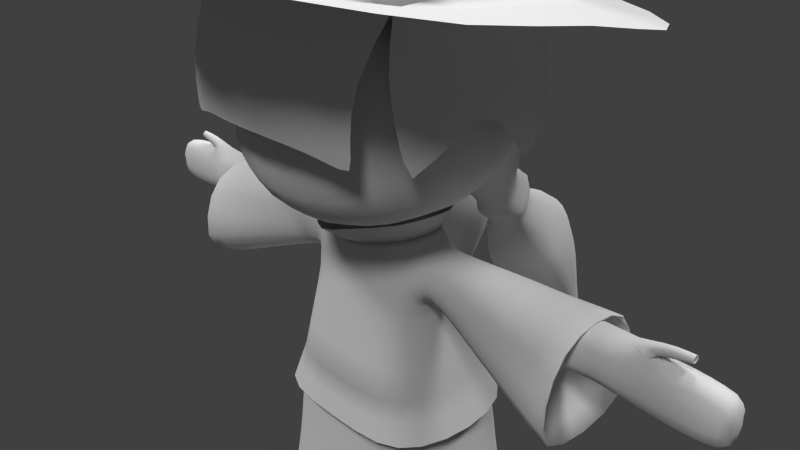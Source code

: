 # Source: magicgirl-all-unwrap-texture.blend  (saved by Blender 2.65.0; exported with 4.5.12 LTS)
import bpy
from mathutils import Matrix  # noqa: F401  (used for matrix-valued properties, if any)

bpy.ops.wm.read_factory_settings(use_empty=True)
scene = bpy.context.scene
scene.name = 'Scene'

# ---- collections
col_collection_1 = bpy.data.collections.new('Collection 1'); scene.collection.children.link(col_collection_1)

# ---- world
world_world = bpy.data.worlds.new('World'); scene.world = world_world
world_world.color = (0.05088, 0.05088, 0.05088)
world_world.use_sun_shadow = False
world_world.sun_shadow_jitter_overblur = 0.0
world_world.cycles.sampling_method = 'MANUAL'
world_world.cycles.sample_map_resolution = 256

# ---- cameras
cam_camera = bpy.data.cameras.new('Camera')
cam_camera.clip_end = 100.0
cam_camera.lens = 35.0
cam_camera.sensor_width = 32.0
cam_camera.sensor_height = 18.0
cam_camera.ortho_scale = 7.314
cam_camera.dof.focus_distance = 0.0
cam_camera.dof.aperture_fstop = 128.0

# ---- lights
light_lamp_003 = bpy.data.lights.new('Lamp.003', 'SUN')
light_lamp_003.transmission_factor = 0.0
light_lamp_003.cutoff_distance = 30.0
light_lamp_003.angle = 0.1993
light_lamp_003.energy = 1.0
light_lamp_003.shadow_buffer_clip_start = 1.001
light_lamp_003.shadow_soft_size = 0.1
light_lamp_003.shadow_cascade_max_distance = 1000.0
light_lamp_003.cycles.use_multiple_importance_sampling = False
light_lamp_002 = bpy.data.lights.new('Lamp.002', 'SUN')
light_lamp_002.transmission_factor = 0.0
light_lamp_002.cutoff_distance = 30.0
light_lamp_002.angle = 0.1993
light_lamp_002.energy = 1.0
light_lamp_002.shadow_buffer_clip_start = 1.001
light_lamp_002.shadow_soft_size = 0.1
light_lamp_002.shadow_cascade_max_distance = 1000.0
light_lamp_002.cycles.use_multiple_importance_sampling = False
light_lamp_001 = bpy.data.lights.new('Lamp.001', 'SUN')
light_lamp_001.transmission_factor = 0.0
light_lamp_001.cutoff_distance = 30.0
light_lamp_001.angle = 0.1993
light_lamp_001.energy = 1.0
light_lamp_001.shadow_buffer_clip_start = 1.001
light_lamp_001.shadow_soft_size = 0.1
light_lamp_001.shadow_cascade_max_distance = 1000.0
light_lamp_001.cycles.use_multiple_importance_sampling = False
light_lamp = bpy.data.lights.new('Lamp', 'SUN')
light_lamp.transmission_factor = 0.0
light_lamp.cutoff_distance = 30.0
light_lamp.angle = 0.1993
light_lamp.energy = 1.0
light_lamp.shadow_buffer_clip_start = 1.001
light_lamp.shadow_soft_size = 0.1
light_lamp.shadow_cascade_max_distance = 1000.0
light_lamp.cycles.use_multiple_importance_sampling = False

# ---- meshes
me_circle = bpy.data.meshes.new('Circle')
me_circle.from_pydata([(9.586, 55.37, -19.3), (9.657, 55.54, -2.602), (9.624, 74.33, -20.87), (9.657, 74.77, -2.699), (0.0, 76.21, -22.92), (10.89, 64.84, -23.05), (0.0, 53.36, -22.69), (11.52, 77.37, -11.38), (10.3, 64.59, -2.369), (11.75, 53.53, -11.72), (0.0, 79.26, -0.05428), (0.0, 53.41, -0.2997), (0.0, 64.87, -27.78), (13.73, 64.77, -11.63), (0.0, 64.48, 0.2625), (0.0, 50.42, -11.16), (0.0, 81.02, -11.63), (6.047, 75.8, -22.34), (11.02, 59.49, -22.0), (11.07, 76.62, -6.187), (10.99, 59.38, -1.778), (11.09, 54.15, -17.02), (5.716, 54.06, -1.037), (11.02, 70.25, -22.39), (10.92, 76.1, -16.86), (11.01, 70.31, -1.717), (11.1, 54.18, -6.329), (5.724, 76.89, -1.305), (0.0, 72.08, -26.07), (7.555, 64.87, -26.07), (14.7, 57.65, -11.63), (14.7, 72.09, -11.63), (12.02, 64.77, -18.85), (12.02, 64.7, -4.949), (0.0, 57.45, 1.479), (0.0, 72.4, 1.393), (7.547, 64.48, -1.544), (3.573, 50.77, -12.57), (0.0, 50.63, -4.537), (0.0, 51.0, -16.62), (7.576, 79.61, -11.53), (0.0, 81.41, -3.988), (0.0, 79.29, -18.89), (13.25, 58.27, -5.044), (3.347, 50.91, -14.99), (6.926, 71.47, -24.81), (13.28, 58.27, -18.22), (13.28, 71.46, -18.22), (13.29, 71.46, -5.039), (6.926, 58.05, -0.01947), (6.926, 71.75, -0.09055), (6.926, 51.89, -5.144), (7.113, 81.71, -4.62), (7.061, 78.52, -18.15), (10.2, -0.1595, -17.67), (8.368, -0.1595, -16.91), (7.609, -0.1595, -15.07), (8.368, -0.1595, -13.24), (10.2, -0.1595, -12.48), (12.03, -0.1595, -13.24), (12.79, -0.1595, -15.07), (12.03, -0.1595, -16.91), (11.11, 7.232, -16.82), (12.06, 7.232, -14.52), (11.11, 7.232, -12.22), (8.812, 7.232, -11.27), (6.514, 7.232, -12.22), (5.563, 7.232, -14.52), (6.514, 7.232, -16.82), (8.812, 7.232, -17.77), (10.83, 11.44, -16.98), (11.93, 11.44, -14.31), (10.83, 11.44, -11.64), (8.159, 11.44, -10.54), (5.492, 11.44, -11.64), (4.387, 11.44, -14.31), (5.492, 11.44, -16.98), (8.159, 11.44, -18.08), (9.537, 24.29, -18.5), (10.99, 25.06, -14.31), (9.537, 24.29, -10.12), (6.03, 22.43, -8.381), (3.743, 21.38, -11.21), (2.59, 20.81, -14.31), (3.743, 21.38, -17.41), (6.03, 22.43, -20.24), (0.0, 22.21, -9.919), (0.0, 20.84, -11.21), (0.0, 20.27, -14.31), (0.0, 20.84, -17.41), (0.0, 22.21, -18.7), (9.627, 26.33, -19.86), (10.76, 26.33, -14.88), (9.627, 26.33, -9.906), (6.887, 26.33, -7.843), (6.887, 26.33, -21.93), (0.0, 26.33, -7.843), (0.0, 26.33, -21.93), (9.312, 28.37, -19.95), (10.33, 28.37, -14.88), (9.312, 28.37, -9.817), (6.85, 28.37, -7.719), (6.85, 28.37, -22.05), (0.0, 28.37, -7.719), (0.0, 28.37, -22.05), (8.915, 31.63, -19.61), (10.29, 31.51, -14.96), (9.347, 31.52, -9.138), (6.912, 31.63, -5.729), (6.855, 31.63, -21.87), (0.0, 31.63, -5.729), (0.0, 31.63, -21.87), (7.73, 38.45, -18.13), (8.239, 38.36, -13.71), (7.739, 38.43, -9.291), (5.649, 38.43, -7.105), (5.758, 38.44, -20.35), (0.0, 39.01, -6.842), (0.0, 39.01, -20.47), (7.337, 42.27, -17.22), (7.764, 41.5, -13.54), (7.305, 42.2, -9.92), (5.021, 42.22, -7.828), (5.486, 42.13, -19.65), (0.0, 42.25, -7.199), (0.0, 42.43, -19.83), (5.451, 48.15, -16.33), (6.325, 48.79, -13.78), (5.45, 48.4, -10.75), (2.358, 48.0, -8.603), (2.375, 47.64, -18.48), (0.0, 47.73, -7.435), (0.0, 47.79, -19.99), (0.0, 46.6, -19.38), (3.688, 46.31, -18.21), (6.581, 47.02, -16.5), (7.045, 48.06, -13.71), (6.549, 47.19, -10.79), (3.542, 46.71, -9.026), (0.0, 46.47, -8.182), (3.186, 49.53, -14.93), (3.47, 49.58, -14.07), (3.227, 49.47, -12.7), (2.237, 49.36, -11.93), (0.0, 49.46, -16.42), (0.0, 49.22, -11.26), (2.2, 49.44, -15.63), (4.912, 44.42, -19.03), (8.166, 42.69, -16.32), (4.507, 44.84, -8.32), (0.0, 44.76, -7.719), (0.0, 44.74, -19.64), (7.02, 44.76, -17.67), (7.025, 44.96, -9.645), (19.32, 46.89, -17.49), (19.32, 38.89, -8.428), (19.32, 37.89, -13.48), (19.32, 38.89, -18.54), (9.796, 47.6, -13.72), (9.796, 47.16, -11.63), (9.782, 44.99, -16.58), (9.796, 45.06, -10.66), (19.32, 43.11, -8.304), (19.32, 43.11, -18.9), (19.32, 46.89, -10.04), (19.32, 47.69, -13.79), (29.92, 42.4, -13.55), (29.92, 42.91, -10.99), (29.92, 46.96, -15.58), (29.92, 47.36, -13.71), (9.796, 42.71, -16.36), (8.119, 45.03, -10.45), (8.08, 44.9, -16.82), (8.037, 47.17, -11.56), (18.18, 47.69, -13.79), (18.18, 46.94, -10.24), (18.18, 43.37, -18.61), (18.18, 43.37, -8.598), (18.18, 39.38, -18.27), (9.796, 42.15, -13.54), (9.796, 42.71, -10.73), (9.79, 47.13, -15.78), (29.92, 46.96, -11.81), (18.18, 38.43, -13.48), (18.18, 39.38, -8.715), (18.18, 46.94, -17.28), (8.085, 47.79, -13.72), (8.034, 47.1, -15.84), (8.174, 42.67, -10.76), (8.211, 41.97, -13.53), (16.94, 47.01, -17.09), (16.94, 39.83, -8.963), (16.94, 38.94, -13.49), (16.94, 39.83, -18.03), (16.94, 43.62, -8.853), (16.94, 43.62, -18.36), (16.94, 47.01, -10.41), (16.94, 47.73, -13.78), (29.92, 45.05, -16.3), (29.92, 45.05, -10.93), (29.92, 42.91, -16.11), (10.78, -2.889, -17.77), (8.95, -2.889, -17.01), (8.192, -2.889, -15.18), (8.95, -2.889, -13.35), (10.78, -2.889, -12.59), (12.61, -2.889, -13.35), (13.37, -2.889, -15.18), (12.61, -2.889, -17.01), (10.92, -2.962, -19.23), (8.072, -2.962, -18.05), (6.894, -2.962, -15.21), (8.072, -2.962, -12.37), (10.92, -2.962, -11.19), (13.76, -2.962, -12.37), (14.94, -2.962, -15.21), (13.76, -2.962, -18.05), (11.24, -9.09, -18.67), (8.89, -9.09, -17.7), (7.918, -9.09, -15.36), (8.805, -8.995, -12.65), (11.24, -8.537, -11.11), (13.69, -8.995, -12.65), (14.55, -9.09, -15.36), (13.58, -9.09, -17.7), (11.29, -12.21, -19.55), (8.277, -12.21, -18.3), (7.052, -12.21, -15.25), (7.71, -12.05, -11.85), (8.138, -8.235, -5.803), (14.87, -12.05, -11.85), (15.52, -12.21, -15.25), (14.3, -12.21, -18.3), (11.29, -15.85, -19.54), (8.389, -15.85, -18.29), (7.145, -16.06, -15.12), (7.785, -15.85, -11.58), (14.79, -15.85, -11.58), (15.43, -16.06, -15.12), (14.19, -15.85, -18.29), (11.29, -17.33, -19.81), (8.298, -17.33, -18.57), (7.023, -17.22, -16.33), (15.55, -17.22, -16.33), (14.28, -17.33, -18.57), (7.545, -8.187, -8.487), (11.29, -7.796, -7.7), (15.03, -8.187, -8.487), (6.383, -11.13, -8.048), (8.768, -9.79, -3.266), (16.19, -11.13, -8.048), (6.398, -15.66, -7.816), (16.18, -15.66, -7.816), (11.29, -7.844, -5.019), (14.44, -8.235, -5.803), (7.16, -11.17, -5.377), (15.42, -11.17, -5.377), (7.172, -15.69, -5.22), (15.4, -15.69, -5.22), (11.29, -9.783, -2.426), (13.81, -9.79, -3.266), (8.349, -12.17, -2.689), (11.29, -12.35, -1.501), (14.23, -12.17, -2.689), (8.351, -15.91, -2.633), (11.29, -15.92, -1.447), (14.23, -15.91, -2.633), (7.023, -17.23, -14.0), (7.542, -17.34, -11.31), (15.03, -17.34, -11.31), (15.55, -17.23, -14.0), (6.329, -17.31, -7.584), (16.25, -17.31, -7.584), (7.117, -17.34, -4.821), (15.46, -17.34, -4.821), (8.376, -17.39, -2.265), (11.29, -17.4, -1.102), (14.2, -17.39, -2.265), (10.75, -1.107, -18.58), (8.339, -1.107, -17.58), (7.342, -1.107, -15.17), (8.339, -1.107, -12.76), (10.75, -1.107, -11.76), (13.16, -1.107, -12.76), (14.15, -1.107, -15.17), (13.16, -1.107, -17.58), (10.93, -1.204, -19.92), (7.599, -1.204, -18.54), (6.22, -1.204, -15.21), (7.599, -1.204, -11.88), (10.93, -1.204, -10.51), (14.25, -1.204, -11.88), (15.63, -1.204, -15.21), (14.25, -1.204, -18.54), (32.14, 41.12, -13.57), (32.14, 41.96, -11.91), (32.14, 47.08, -14.9), (32.14, 48.92, -13.68), (32.14, 47.08, -12.44), (32.14, 45.11, -15.37), (32.14, 45.11, -11.87), (32.14, 41.96, -15.25), (35.81, 40.91, -13.57), (35.81, 41.75, -11.91), (35.81, 47.29, -14.9), (35.81, 47.29, -12.44), (35.81, 44.9, -15.37), (35.81, 44.9, -11.87), (35.81, 41.75, -15.25), (38.38, 40.91, -13.57), (38.38, 41.75, -11.91), (38.38, 46.87, -14.9), (38.38, 46.87, -12.44), (38.38, 44.9, -15.37), (38.38, 44.9, -11.87), (38.38, 41.75, -15.25), (40.75, 41.48, -13.58), (40.75, 42.19, -12.17), (40.75, 46.54, -14.71), (40.75, 46.54, -12.62), (40.75, 44.87, -15.1), (40.75, 44.87, -12.13), (40.75, 42.19, -15.0), (34.15, 47.5, -14.9), (34.15, 49.34, -13.68), (34.15, 47.5, -12.44), (36.06, 47.9, -14.53), (36.06, 49.18, -13.68), (36.06, 47.9, -12.81), (12.21, 72.96, -24.23), (12.94, 74.32, -2.798), (0.0, 73.81, -29.37), (16.96, 75.28, -12.24), (0.0, 77.01, 2.086), (14.99, 74.2, -19.21), (15.82, 75.24, -6.204), (11.52, 68.51, 0.5266), (0.0, 70.83, 3.988), (6.968, 70.1, 2.336), (11.52, 63.75, 0.8927), (0.0, 66.07, 4.354), (6.968, 65.35, 2.702), (11.52, 61.0, 0.7097), (0.0, 63.32, 4.171), (6.968, 62.6, 2.519), (12.46, 66.37, -23.49), (12.87, 68.75, -1.917), (15.88, 70.22, -11.6), (14.67, 69.76, -18.94), (14.68, 69.76, -7.008), (13.68, 61.97, -21.36), (13.59, 64.5, -2.362), (16.56, 67.48, -11.6), (15.43, 64.81, -18.94), (15.45, 65.7, -7.008), (15.45, 56.48, -16.97), (14.11, 59.14, -2.974), (16.66, 65.62, -11.57), (15.7, 63.87, -7.643), (0.0, 68.78, -28.81), (7.156, 67.99, -27.22), (6.508, 55.6, -26.66), (0.0, 60.67, -27.87), (10.19, 54.63, -21.43), (2.157, 51.65, -24.43), (5.42, 51.09, -19.05), (0.0, 63.33, -29.06), (7.199, 62.37, -27.15), (12.09, 60.5, -23.16), (6.813, 50.72, -16.85), (8.212, 51.81, -13.78), (6.86, 51.21, -9.102), (2.086, 50.59, -5.788), (2.109, 50.09, -20.28), (0.0, 50.17, -3.985), (0.0, 50.31, -23.01), (10.88, 26.99, -20.85), (12.32, 26.99, -14.17), (10.88, 26.99, -7.495), (7.388, 26.99, -4.73), (7.388, 26.99, -23.61), (0.0, 26.99, -4.73), (0.0, 26.99, -23.61), (20.29, 47.61, -13.8), (20.29, 46.78, -9.905), (20.29, 42.86, -19.11), (20.29, 42.86, -8.098), (20.29, 38.47, -18.73), (20.29, 37.43, -13.47), (20.29, 38.47, -8.227), (20.29, 46.78, -17.64), (28.23, 47.92, -13.87), (28.23, 46.79, -8.545), (28.23, 41.43, -21.12), (28.23, 41.43, -6.077), (28.23, 35.44, -20.6), (28.23, 34.01, -13.41), (28.23, 35.44, -6.253), (28.23, 46.79, -19.11), (21.79, 47.39, -13.71), (21.79, 47.0, -11.85), (21.79, 45.13, -16.23), (21.79, 45.13, -11.0), (21.79, 43.05, -16.05), (21.79, 42.55, -13.55), (21.79, 43.05, -11.06), (21.79, 47.0, -15.53), (29.02, 47.39, -13.71), (29.02, 47.0, -11.85), (29.02, 45.13, -16.23), (29.02, 45.13, -11.0), (29.02, 43.05, -16.05), (29.02, 42.55, -13.55), (29.02, 43.05, -11.06), (29.02, 47.0, -15.53), (25.53, 37.05, -7.467), (25.53, 42.06, -7.32), (25.53, 47.48, -13.83), (25.53, 46.53, -18.21), (25.53, 42.06, -19.88), (25.53, 35.86, -13.45), (25.53, 37.05, -19.45), (25.53, 46.53, -9.381), (9.934, 24.99, -20.6), (11.59, 24.86, -15.5), (10.45, 24.86, -9.106), (7.519, 24.99, -5.364), (7.451, 24.99, -23.08), (0.0, 24.99, -5.364), (0.0, 24.99, -23.08), (10.64, 18.94, -20.93), (12.63, 18.81, -15.55), (11.27, 18.81, -8.806), (7.728, 18.94, -4.86), (7.646, 18.94, -23.54), (0.0, 18.94, -4.86), (0.0, 18.94, -23.54), (11.61, 14.25, -21.32), (14.2, 14.12, -15.61), (12.43, 14.12, -8.453), (7.838, 14.25, -4.266), (7.731, 14.25, -24.09), (0.0, 14.25, -4.266), (0.0, 14.25, -24.09), (6.529, 51.22, -26.35), (0.0, 58.02, -28.04), (8.825, 49.78, -22.55), (3.47, 50.96, -25.57), (5.089, 49.22, -21.7), (7.065, 52.09, -28.15), (10.43, 49.3, -22.3), (1.707, 50.71, -27.0), (4.896, 48.31, -21.35), (7.244, 50.9, -28.75), (10.58, 48.04, -23.08), (1.906, 49.5, -27.65), (5.07, 47.05, -22.15), (7.305, 49.55, -27.6), (9.43, 47.69, -23.93), (3.911, 48.61, -26.74), (5.445, 47.27, -23.12), (3.005, 40.27, -28.84), (9.268, 39.81, -25.57), (12.05, 43.39, -30.11), (4.865, 44.35, -34.51), (4.415, 50.5, -28.76), (4.227, 51.69, -28.15), (4.606, 51.68, -26.6), (5.566, 49.25, -27.45), (4.832, 38.75, -25.2), (1.269, 42.23, -33.28), (13.77, 41.14, -26.43), (8.708, 45.61, -34.56), (8.302, 47.96, -33.04), (13.36, 43.49, -24.91), (0.8637, 44.58, -31.76), (4.426, 41.1, -23.68), (8.728, 48.6, -25.61), (5.042, 73.52, -28.14), (9.948, 67.13, -25.26), (9.17, 55.09, -23.91), (9.364, 61.76, 1.566), (9.364, 64.5, 1.749), (9.364, 69.26, 1.383), (4.997, 76.29, 0.8787), (4.46, 46.7, -32.99), (11.64, 45.74, -28.59), (9.576, 49.41, -25.54), (9.41, 50.63, -24.82), (9.773, 61.39, -25.05), (8.289, 50.42, -24.17), (7.781, 52.79, -19.94), (6.913, 49.47, -21.92), (7.624, 48.69, -21.51), (7.792, 47.46, -22.38), (7.422, 47.44, -23.41), (8.862, 42.16, -24.05), (2.599, 42.62, -27.32), (3.405, 45.36, -26.16), (7.891, 45.03, -23.82), (9.881, 47.59, -27.06), (4.239, 50.07, -23.4), (3.773, 51.28, -21.65), (1.104, 49.46, -16.03), (1.672, 50.94, -15.77), (4.737, 48.28, -30.22), (4.655, 47.87, -24.74), (3.455, 48.18, -24.59), (3.274, 49.42, -23.88), (4.713, 44.27, -23.55), (2.161, 46.76, -29.33), (11.11, 45.98, -24.43), (7.49, 49.18, -30.26), (4.264, 37.42, -30.25), (9.723, 37.01, -27.4), (12.14, 40.13, -31.35), (5.885, 40.97, -35.19), (5.856, 36.09, -27.07), (2.751, 39.12, -34.11), (13.64, 38.17, -28.14), (9.235, 42.07, -35.24), (6.324, 33.75, -32.24), (9.848, 33.49, -30.4), (11.41, 35.51, -32.95), (7.371, 36.05, -35.43), (7.352, 32.9, -30.19), (5.348, 34.85, -34.74), (12.38, 34.24, -30.88), (9.533, 36.75, -35.46), (8.062, 30.7, -33.81), (10.27, 30.54, -32.65), (11.25, 31.8, -34.25), (8.718, 32.14, -35.81), (8.706, 30.17, -32.52), (7.45, 31.39, -35.37), (11.86, 31.01, -32.96), (10.07, 32.58, -35.82), (10.21, 28.3, -35.35), (16.74, 68.81, -36.01), (16.72, 77.74, 10.32), (0.0, 69.36, -42.59), (24.6, 73.68, -11.96), (0.0, 77.89, 15.19), (24.55, 70.03, -25.72), (24.58, 75.12, 0.8431), (5.177, 85.23, -3.046), (11.58, 84.14, -9.494), (11.52, 83.0, -17.76), (5.181, 81.96, -23.94), (0.0, 85.53, -2.432), (12.05, 83.79, -13.41), (0.0, 82.15, -24.5), (10.19, 84.24, -5.881), (10.12, 82.12, -21.03), (4.451, 94.5, -7.662), (9.557, 93.32, -12.6), (9.369, 91.91, -18.39), (4.384, 90.56, -22.86), (0.0, 94.4, -7.25), (9.773, 92.68, -15.48), (0.0, 90.25, -23.26), (8.719, 93.78, -10.15), (8.436, 91.2, -20.67), (3.212, 100.8, -14.25), (6.044, 99.59, -17.18), (5.716, 98.1, -20.41), (3.014, 96.58, -23.11), (0.0, 100.5, -14.06), (6.008, 98.88, -18.8), (0.0, 96.5, -23.27), (5.759, 100.2, -15.81), (5.244, 97.42, -21.73), (0.0, 104.7, -25.83)], [], [(43, 20, 1, 26), (365, 0, 44), (45, 23, 5, 29), (46, 30, 9, 21), (47, 31, 13, 32), (48, 25, 8, 33), (49, 34, 11, 22), (50, 35, 14, 36), (51, 37, 9, 26), (52, 40, 16, 41), (53, 17, 4, 42), (21, 44, 0), (365, 491, 363, 0), (30, 43, 26, 9), (13, 33, 43, 30), (33, 8, 20, 43), (37, 44, 21, 9), (504, 39, 364, 502), (28, 45, 29, 12), (4, 17, 45, 28), (17, 2, 23, 45), (18, 46, 21, 0), (5, 32, 46, 18), (32, 13, 30, 46), (23, 47, 32, 5), (2, 24, 47, 23), (24, 7, 31, 47), (31, 48, 33, 13), (7, 19, 48, 31), (19, 3, 25, 48), (20, 49, 22, 1), (8, 36, 49, 20), (36, 14, 34, 49), (25, 50, 36, 8), (3, 27, 50, 25), (27, 10, 35, 50), (22, 51, 26, 1), (11, 38, 51, 22), (38, 15, 37, 51), (27, 52, 41, 10), (3, 19, 52, 27), (19, 7, 40, 52), (40, 53, 42, 16), (7, 24, 53, 40), (24, 2, 17, 53), (60, 61, 62, 63), (55, 56, 67, 68), (57, 58, 65, 66), (59, 60, 63, 64), (54, 55, 68, 69), (61, 54, 69, 62), (56, 57, 66, 67), (58, 59, 64, 65), (69, 68, 76, 77), (64, 63, 71, 72), (66, 65, 73, 74), (68, 67, 75, 76), (63, 62, 70, 71), (65, 64, 72, 73), (67, 66, 74, 75), (62, 69, 77, 70), (76, 75, 83, 84), (71, 70, 78, 79), (73, 72, 80, 81), (75, 74, 82, 83), (70, 77, 85, 78), (77, 76, 84, 85), (72, 71, 79, 80), (74, 73, 81, 82), (85, 84, 89, 90), (82, 81, 86, 87), (83, 82, 87, 88), (84, 83, 88, 89), (81, 80, 93, 94), (86, 81, 94, 96), (78, 85, 95, 91), (80, 79, 92, 93), (85, 90, 97, 95), (79, 78, 91, 92), (96, 94, 101, 103), (91, 95, 102, 98), (93, 92, 99, 100), (95, 97, 104, 102), (92, 91, 98, 99), (94, 93, 100, 101), (102, 104, 111, 109), (99, 98, 105, 106), (101, 100, 107, 108), (103, 101, 108, 110), (98, 102, 109, 105), (100, 99, 106, 107), (108, 107, 114, 115), (110, 108, 115, 117), (105, 109, 116, 112), (107, 106, 113, 114), (109, 111, 118, 116), (106, 105, 112, 113), (112, 116, 123, 119), (114, 113, 120, 121), (116, 118, 125, 123), (113, 112, 119, 120), (115, 114, 121, 122), (117, 115, 122, 124), (134, 133, 132, 130), (136, 135, 126, 127), (138, 137, 128, 129), (139, 138, 129, 131), (135, 134, 130, 126), (137, 136, 127, 128), (147, 151, 133, 134), (119, 152, 172, 148), (149, 153, 137, 138), (150, 149, 138, 139), (152, 147, 134, 135), (136, 137, 173, 186), (127, 126, 140, 141), (129, 128, 142, 143), (128, 127, 141, 142), (123, 125, 151, 147), (121, 120, 189, 188), (122, 121, 153, 149), (124, 122, 149, 150), (119, 123, 147, 152), (152, 135, 187, 172), (148, 172, 160, 170), (137, 153, 171, 173), (189, 148, 170, 179), (188, 189, 179, 180), (153, 121, 188, 171), (173, 171, 161, 159), (135, 136, 186, 187), (187, 186, 158, 181), (120, 119, 148, 189), (172, 187, 181, 160), (186, 173, 159, 158), (171, 188, 180, 161), (386, 384, 164, 162), (385, 387, 157, 163), (165, 164, 384, 383), (387, 388, 156, 157), (388, 389, 155, 156), (163, 154, 390, 385), (154, 165, 383, 390), (162, 155, 389, 386), (177, 184, 155, 162), (185, 174, 165, 154), (176, 185, 154, 163), (156, 155, 184, 183), (157, 156, 183, 178), (174, 175, 164, 165), (163, 157, 178, 176), (162, 164, 175, 177), (176, 178, 193, 195), (197, 196, 175, 174), (178, 183, 192, 193), (183, 184, 191, 192), (195, 190, 185, 176), (190, 197, 174, 185), (194, 191, 184, 177), (177, 175, 196, 194), (195, 193, 170, 160), (160, 181, 190, 195), (158, 159, 196, 197), (161, 180, 191, 194), (194, 196, 159, 161), (192, 191, 180, 179), (193, 192, 179, 170), (181, 158, 197, 190), (59, 58, 205, 206), (61, 60, 207, 208), (56, 55, 202, 203), (58, 57, 204, 205), (60, 59, 206, 207), (55, 54, 201, 202), (54, 61, 208, 201), (57, 56, 203, 204), (211, 212, 289, 288), (204, 203, 280, 281), (216, 209, 286, 293), (201, 208, 285, 278), (210, 211, 288, 287), (203, 202, 279, 280), (215, 216, 293, 292), (208, 207, 284, 285), (215, 214, 222, 223), (210, 209, 217, 218), (209, 216, 224, 217), (212, 211, 219, 220), (214, 213, 221, 222), (216, 215, 223, 224), (211, 210, 218, 219), (213, 212, 220, 221), (224, 223, 231, 232), (219, 218, 226, 227), (223, 222, 230, 231), (218, 217, 225, 226), (217, 224, 232, 225), (220, 219, 227, 228), (221, 220, 245, 246), (225, 232, 239, 233), (228, 227, 235, 236), (230, 222, 247, 250), (232, 231, 238, 239), (227, 226, 234, 235), (231, 230, 237, 238), (226, 225, 233, 234), (233, 239, 244, 240), (234, 233, 240, 241), (235, 234, 241, 242), (239, 238, 243, 244), (245, 248, 255, 229), (248, 251, 257, 255), (246, 245, 229, 253), (228, 236, 251, 248), (222, 221, 246, 247), (237, 230, 250, 252), (220, 228, 248, 245), (253, 229, 249, 259), (254, 253, 259, 260), (252, 250, 256, 258), (250, 247, 254, 256), (247, 246, 253, 254), (259, 249, 261, 262), (260, 259, 262, 263), (263, 262, 265, 266), (262, 261, 264, 265), (255, 257, 264, 261), (229, 255, 261, 249), (258, 256, 263, 266), (256, 254, 260, 263), (237, 252, 272, 269), (236, 235, 267, 268), (265, 264, 275, 276), (251, 236, 268, 271), (264, 257, 273, 275), (257, 251, 271, 273), (238, 237, 269, 270), (266, 265, 276, 277), (252, 258, 274, 272), (258, 266, 277, 274), (285, 284, 292, 293), (280, 279, 287, 288), (282, 281, 289, 290), (284, 283, 291, 292), (279, 278, 286, 287), (278, 285, 293, 286), (281, 280, 288, 289), (283, 282, 290, 291), (205, 204, 281, 282), (212, 213, 290, 289), (206, 205, 282, 283), (213, 214, 291, 290), (207, 206, 283, 284), (214, 215, 292, 291), (202, 201, 278, 279), (209, 210, 287, 286), (126, 130, 146, 140), (131, 129, 143, 145), (143, 37, 15, 145), (504, 44, 146, 503), (44, 140, 146), (140, 44, 141), (141, 44, 37, 142), (130, 132, 144, 503, 146), (142, 37, 143), (301, 294, 166, 200), (198, 168, 296, 299), (294, 295, 167, 166), (169, 182, 298, 297), (299, 301, 200, 198), (168, 169, 297, 296), (300, 298, 182, 199), (199, 167, 295, 300), (299, 296, 304, 306), (302, 303, 295, 294), (306, 308, 301, 299), (307, 305, 298, 300), (300, 295, 303, 307), (308, 302, 294, 301), (296, 298, 305, 304), (307, 303, 310, 314), (315, 309, 302, 308), (309, 310, 303, 302), (314, 312, 305, 307), (313, 315, 308, 306), (306, 304, 311, 313), (304, 305, 312, 311), (316, 317, 310, 309), (321, 319, 312, 314), (320, 322, 315, 313), (313, 311, 318, 320), (314, 310, 317, 321), (322, 316, 309, 315), (311, 312, 319, 318), (319, 321, 317, 316, 322, 320, 318), (323, 325, 298, 296), (296, 297, 324, 323), (297, 298, 325, 324), (323, 324, 327, 326), (324, 325, 328, 327), (326, 328, 325, 323), (483, 336, 330, 484), (340, 341, 338, 337), (482, 339, 336, 483), (343, 344, 341, 340), (481, 342, 339, 482), (346, 349, 335, 330), (347, 348, 334, 332), (349, 347, 332, 335), (348, 345, 329, 334), (354, 352, 347, 349), (351, 354, 349, 346), (353, 350, 345, 348), (352, 353, 348, 347), (358, 357, 352, 354), (356, 358, 354, 351), (355, 350, 353), (357, 355, 353, 352), (367, 366, 359, 360), (489, 367, 360, 479), (491, 365, 448, 492), (364, 362, 445, 447), (361, 362, 366, 367), (480, 361, 367, 489), (127, 128, 371, 370), (129, 131, 374, 372), (126, 127, 370, 369), (132, 130, 373, 375), (130, 126, 369, 373), (128, 129, 372, 371), (105, 106, 377, 376), (111, 109, 380, 382), (109, 105, 376, 380), (107, 108, 379, 378), (106, 107, 378, 377), (108, 110, 381, 379), (383, 384, 392, 391), (396, 397, 389, 388), (395, 396, 388, 387), (394, 392, 384, 386), (393, 395, 387, 385), (390, 383, 391, 398), (385, 390, 398, 393), (386, 389, 397, 394), (416, 415, 405, 402), (418, 417, 399, 406), (419, 418, 406, 401), (420, 415, 397, 396), (421, 420, 396, 395), (417, 422, 400, 399), (419, 421, 395, 393), (416, 422, 392, 394), (402, 405, 413, 410), (406, 399, 407, 414), (401, 406, 414, 409), (412, 413, 405, 404), (411, 412, 404, 403), (399, 400, 408, 407), (409, 411, 403, 401), (410, 408, 400, 402), (410, 199, 182, 408), (199, 410, 413, 167), (412, 166, 167, 413), (411, 200, 166, 412), (409, 198, 200, 411), (198, 409, 414, 168), (168, 414, 407, 169), (169, 407, 408, 182), (394, 397, 415, 416), (398, 391, 417, 418), (393, 398, 418, 419), (404, 405, 415, 420), (403, 404, 420, 421), (391, 392, 422, 417), (401, 403, 421, 419), (402, 400, 422, 416), (424, 425, 107, 106), (426, 428, 110, 108), (423, 424, 106, 105), (429, 427, 109, 111), (427, 423, 105, 109), (425, 426, 108, 107), (432, 433, 426, 425), (431, 432, 425, 424), (433, 435, 428, 426), (430, 431, 424, 423), (436, 434, 427, 429), (434, 430, 423, 427), (441, 437, 430, 434), (439, 440, 433, 432), (438, 439, 432, 431), (440, 442, 435, 433), (437, 438, 431, 430), (443, 441, 434, 436), (368, 345, 5, 18), (363, 368, 18, 0), (364, 39, 6), (6, 362, 364), (502, 364, 447, 501), (480, 363, 446, 490), (362, 361, 444, 445), (444, 467, 447, 445), (467, 444, 449, 466), (501, 447, 451, 508), (490, 446, 450, 488), (492, 448, 452, 493), (466, 449, 453, 465), (488, 450, 454, 487), (508, 451, 455, 507), (493, 452, 456, 494), (465, 453, 457, 468), (507, 455, 459, 506), (494, 456, 460, 495), (487, 454, 458, 477), (455, 465, 468, 459), (451, 466, 465, 455), (447, 467, 466, 451), (476, 497, 461, 469), (453, 487, 477, 457), (485, 473, 472, 464), (368, 489, 479, 345), (344, 481, 482, 341), (341, 482, 483, 338), (361, 480, 490, 444), (449, 488, 487, 453), (496, 476, 469, 462), (363, 480, 489, 368), (345, 479, 478, 329), (444, 490, 488, 449), (473, 486, 463, 472), (486, 474, 471, 463), (474, 496, 462, 471), (363, 491, 492, 446), (446, 492, 493, 450), (450, 493, 494, 454), (454, 494, 495, 458), (475, 485, 464, 470), (497, 475, 470, 461), (510, 505, 485, 475), (500, 511, 474, 486), (512, 500, 486, 473), (509, 498, 497, 476), (44, 504, 502, 365), (499, 509, 476, 496), (456, 507, 506, 460), (505, 512, 473, 485), (452, 508, 507, 456), (39, 504, 503, 144), (511, 499, 496, 474), (498, 510, 475, 497), (365, 502, 501, 448), (448, 501, 508, 452), (495, 460, 509, 499), (468, 457, 512, 505), (457, 477, 500, 512), (458, 495, 499, 511), (477, 458, 511, 500), (459, 468, 505, 510), (506, 459, 510, 498), (460, 506, 498, 509), (469, 461, 513, 517), (464, 472, 520, 516), (462, 469, 517, 514), (470, 464, 516, 518), (472, 463, 515, 520), (463, 471, 519, 515), (471, 462, 514, 519), (461, 470, 518, 513), (517, 513, 521, 525), (518, 516, 524, 526), (513, 518, 526, 521), (519, 514, 522, 527), (516, 520, 528, 524), (514, 517, 525, 522), (520, 515, 523, 528), (515, 519, 527, 523), (522, 525, 533, 530), (525, 521, 529, 533), (528, 523, 531, 536), (523, 527, 535, 531), (526, 524, 532, 534), (521, 526, 534, 529), (527, 522, 530, 535), (524, 528, 536, 532), (529, 534, 537), (535, 530, 537), (532, 536, 537), (530, 533, 537), (533, 529, 537), (536, 531, 537), (531, 535, 537), (534, 532, 537), (334, 329, 538, 543), (332, 334, 543, 541), (335, 332, 541, 544), (330, 335, 544, 539), (330, 335, 546, 552), (335, 332, 550, 546), (332, 334, 547, 550), (334, 329, 553, 547), (484, 330, 552, 545), (550, 547, 556, 559), (547, 553, 562, 556), (548, 551, 560, 557), (552, 546, 555, 561), (546, 550, 559, 555), (559, 556, 565, 568), (556, 562, 571, 565), (558, 554, 563, 567), (557, 560, 569, 566), (561, 555, 564, 570), (555, 559, 568, 564), (564, 568, 572), (570, 564, 572), (566, 569, 572), (567, 563, 572), (565, 571, 572), (568, 565, 572), (360, 359, 331, 478), (478, 331, 551, 548), (329, 478, 548, 553), (571, 566, 572), (479, 360, 478), (478, 331, 540), (553, 548, 557, 562), (329, 478, 540, 538), (562, 557, 566, 571), (563, 570, 572), (549, 545, 554, 558), (337, 338, 484, 333), (545, 552, 561, 554), (484, 330, 539, 542), (333, 484, 545, 549), (338, 483, 484), (333, 484, 542), (554, 561, 570, 563), (273, 274, 277, 275), (274, 273, 271, 272), (272, 271, 268, 269), (269, 268, 267, 270), (235, 238, 270, 267), (242, 243, 238, 235), (243, 242, 241, 244), (244, 241, 240), (277, 276, 275)])
me_circle.polygons.foreach_set('use_smooth', [True] * 545)
_uv = me_circle.uv_layers.new(name='UVMap')
_uv.uv.foreach_set('vector', [0.3443, 0.4297, 0.334, 0.4413, 0.3246, 0.4278, 0.3346, 0.4141, 0.3608, 0.3421, 0.3799, 0.3705, 0.3283, 0.3437, 0.4583, 0.436, 0.4351, 0.4331, 0.429, 0.4058, 0.4543, 0.3996, 0.3859, 0.3947, 0.3628, 0.4119, 0.349, 0.3965, 0.368, 0.3809, 0.418, 0.4454, 0.3967, 0.4599, 0.3807, 0.4352, 0.4086, 0.4165, 0.3754, 0.4718, 0.3613, 0.4782, 0.3458, 0.4599, 0.357, 0.4522, 0.3151, 0.4447, 0.2801, 0.4551, 0.2754, 0.4298, 0.3051, 0.4279, 0.3529, 0.4955, 0.333, 0.5261, 0.3011, 0.4917, 0.3348, 0.4673, 0.314, 0.4072, 0.3154, 0.3563, 0.349, 0.3965, 0.3346, 0.4141, 0.395, 0.5114, 0.4171, 0.4948, 0.4388, 0.5298, 0.3949, 0.5449, 0.4409, 0.4777, 0.4565, 0.4604, 0.4855, 0.473, 0.4711, 0.4988, 0.368, 0.3809, 0.3283, 0.3437, 0.3799, 0.3705, 0.4062, 0.6055, 0.4065, 0.5861, 0.4045, 0.5647, 0.4184, 0.5694, 0.3628, 0.4119, 0.3443, 0.4297, 0.3346, 0.4141, 0.349, 0.3965, 0.3807, 0.4352, 0.357, 0.4522, 0.3443, 0.4297, 0.3628, 0.4119, 0.357, 0.4522, 0.3458, 0.4599, 0.334, 0.4413, 0.3443, 0.4297, 0.3154, 0.3563, 0.3283, 0.3437, 0.368, 0.3809, 0.349, 0.3965, 0.3298, 0.3305, 0.3305, 0.3187, 0.3814, 0.3076, 0.3703, 0.3251, 0.4958, 0.4446, 0.4583, 0.436, 0.4543, 0.3996, 0.5006, 0.4005, 0.4855, 0.473, 0.4565, 0.4604, 0.4583, 0.436, 0.4958, 0.4446, 0.4565, 0.4604, 0.439, 0.4532, 0.4351, 0.4331, 0.4583, 0.436, 0.4068, 0.3834, 0.3859, 0.3947, 0.368, 0.3809, 0.3799, 0.3705, 0.429, 0.4058, 0.4086, 0.4165, 0.3859, 0.3947, 0.4068, 0.3834, 0.4086, 0.4165, 0.3807, 0.4352, 0.3628, 0.4119, 0.3859, 0.3947, 0.4351, 0.4331, 0.418, 0.4454, 0.4086, 0.4165, 0.429, 0.4058, 0.439, 0.4532, 0.4247, 0.466, 0.418, 0.4454, 0.4351, 0.4331, 0.4247, 0.466, 0.4072, 0.4793, 0.3967, 0.4599, 0.418, 0.4454, 0.3967, 0.4599, 0.3754, 0.4718, 0.357, 0.4522, 0.3807, 0.4352, 0.4072, 0.4793, 0.3892, 0.4883, 0.3754, 0.4718, 0.3967, 0.4599, 0.3892, 0.4883, 0.3732, 0.4923, 0.3613, 0.4782, 0.3754, 0.4718, 0.334, 0.4413, 0.3151, 0.4447, 0.3051, 0.4279, 0.3246, 0.4278, 0.3458, 0.4599, 0.3348, 0.4673, 0.3151, 0.4447, 0.334, 0.4413, 0.3348, 0.4673, 0.3011, 0.4917, 0.2801, 0.4551, 0.3151, 0.4447, 0.3613, 0.4782, 0.3529, 0.4955, 0.3348, 0.4673, 0.3458, 0.4599, 0.3732, 0.4923, 0.3708, 0.5124, 0.3529, 0.4955, 0.3613, 0.4782, 0.3708, 0.5124, 0.3693, 0.5449, 0.333, 0.5261, 0.3529, 0.4955, 0.3051, 0.4279, 0.314, 0.4072, 0.3346, 0.4141, 0.3246, 0.4278, 0.2754, 0.4298, 0.2773, 0.4002, 0.314, 0.4072, 0.3051, 0.4279, 0.2773, 0.4002, 0.2899, 0.3605, 0.3154, 0.3563, 0.314, 0.4072, 0.3708, 0.5124, 0.395, 0.5114, 0.3949, 0.5449, 0.3693, 0.5449, 0.3732, 0.4923, 0.3892, 0.4883, 0.395, 0.5114, 0.3708, 0.5124, 0.3892, 0.4883, 0.4072, 0.4793, 0.4171, 0.4948, 0.395, 0.5114, 0.4171, 0.4948, 0.4409, 0.4777, 0.4711, 0.4988, 0.4388, 0.5298, 0.4072, 0.4793, 0.4247, 0.466, 0.4409, 0.4777, 0.4171, 0.4948, 0.4247, 0.466, 0.439, 0.4532, 0.4565, 0.4604, 0.4409, 0.4777, 0.8275, 0.4511, 0.8455, 0.4514, 0.8481, 0.5197, 0.8248, 0.5198, 0.8805, 0.4542, 0.8976, 0.4532, 0.9149, 0.5167, 0.8935, 0.5202, 0.7737, 0.4526, 0.7914, 0.4533, 0.7791, 0.5211, 0.7572, 0.5186, 0.8095, 0.4521, 0.8275, 0.4511, 0.8248, 0.5198, 0.8018, 0.5208, 0.8631, 0.453, 0.8805, 0.4542, 0.8935, 0.5202, 0.8712, 0.5205, 0.8455, 0.4514, 0.8631, 0.453, 0.8712, 0.5205, 0.8481, 0.5197, 0.757, 0.4487, 0.7737, 0.4526, 0.7572, 0.5186, 0.7366, 0.5118, 0.7914, 0.4533, 0.8095, 0.4521, 0.8018, 0.5208, 0.7791, 0.5211, 0.8712, 0.5205, 0.8935, 0.5202, 0.9034, 0.5574, 0.877, 0.5601, 0.8018, 0.5208, 0.8248, 0.5198, 0.8238, 0.559, 0.7971, 0.5596, 0.7572, 0.5186, 0.7791, 0.5211, 0.7709, 0.5594, 0.7457, 0.5549, 0.8935, 0.5202, 0.9149, 0.5167, 0.9281, 0.5511, 0.9034, 0.5574, 0.8248, 0.5198, 0.8481, 0.5197, 0.8503, 0.5594, 0.8238, 0.559, 0.7791, 0.5211, 0.8018, 0.5208, 0.7971, 0.5596, 0.7709, 0.5594, 0.7366, 0.5118, 0.7572, 0.5186, 0.7457, 0.5549, 0.722, 0.5462, 0.8481, 0.5197, 0.8712, 0.5205, 0.877, 0.5601, 0.8503, 0.5594, 0.9034, 0.5574, 0.9281, 0.5511, 0.9593, 0.6282, 0.9353, 0.6478, 0.8238, 0.559, 0.8503, 0.5594, 0.8642, 0.6832, 0.8217, 0.6868, 0.7709, 0.5594, 0.7971, 0.5596, 0.7796, 0.6814, 0.7403, 0.6645, 0.722, 0.5462, 0.7457, 0.5549, 0.7093, 0.6428, 0.6858, 0.6217, 0.8503, 0.5594, 0.877, 0.5601, 0.9038, 0.6681, 0.8642, 0.6832, 0.877, 0.5601, 0.9034, 0.5574, 0.9353, 0.6478, 0.9038, 0.6681, 0.7971, 0.5596, 0.8238, 0.559, 0.8217, 0.6868, 0.7796, 0.6814, 0.7457, 0.5549, 0.7709, 0.5594, 0.7403, 0.6645, 0.7093, 0.6428, 0.9038, 0.6681, 0.9353, 0.6478, 0.9674, 0.6594, 0.9613, 0.6728, 0.7093, 0.6428, 0.7403, 0.6645, 0.6818, 0.6674, 0.676, 0.6534, 0.6858, 0.6217, 0.7093, 0.6428, 0.676, 0.6534, 0.6656, 0.6297, 0.9353, 0.6478, 0.9593, 0.6282, 0.9786, 0.6368, 0.9674, 0.6594, 0.7403, 0.6645, 0.7796, 0.6814, 0.7798, 0.7007, 0.7482, 0.7032, 0.6818, 0.6674, 0.7403, 0.6645, 0.7482, 0.7032, 0.6869, 0.7047, 0.8642, 0.6832, 0.9038, 0.6681, 0.8976, 0.707, 0.8704, 0.704, 0.7796, 0.6814, 0.8217, 0.6868, 0.8265, 0.6988, 0.7798, 0.7007, 0.9038, 0.6681, 0.9613, 0.6728, 0.9535, 0.713, 0.8976, 0.707, 0.8217, 0.6868, 0.8642, 0.6832, 0.8704, 0.704, 0.8265, 0.6988, 0.6869, 0.7047, 0.7482, 0.7032, 0.7484, 0.7222, 0.687, 0.7217, 0.8704, 0.704, 0.8976, 0.707, 0.8966, 0.7236, 0.8707, 0.7208, 0.7798, 0.7007, 0.8265, 0.6988, 0.8261, 0.718, 0.7789, 0.7197, 0.8976, 0.707, 0.9535, 0.713, 0.9518, 0.7297, 0.8966, 0.7236, 0.8265, 0.6988, 0.8704, 0.704, 0.8707, 0.7208, 0.8261, 0.718, 0.7482, 0.7032, 0.7798, 0.7007, 0.7789, 0.7197, 0.7484, 0.7222, 0.8966, 0.7236, 0.9518, 0.7297, 0.9488, 0.7565, 0.893, 0.7501, 0.8261, 0.718, 0.8707, 0.7208, 0.8678, 0.7477, 0.827, 0.7452, 0.7484, 0.7222, 0.7789, 0.7197, 0.777, 0.7481, 0.7433, 0.7565, 0.687, 0.7217, 0.7484, 0.7222, 0.7433, 0.7565, 0.6858, 0.7528, 0.8707, 0.7208, 0.8966, 0.7236, 0.893, 0.7501, 0.8678, 0.7477, 0.7789, 0.7197, 0.8261, 0.718, 0.827, 0.7452, 0.777, 0.7481, 0.09589, 0.04793, 0.1291, 0.04184, 0.1319, 0.09938, 0.1076, 0.104, 0.04379, 0.06872, 0.09589, 0.04793, 0.1076, 0.104, 0.06606, 0.1251, 0.2155, 0.04112, 0.2402, 0.04483, 0.2283, 0.1019, 0.2038, 0.09814, 0.1291, 0.04184, 0.1764, 0.03857, 0.1677, 0.09698, 0.1319, 0.09938, 0.2402, 0.04483, 0.2934, 0.06438, 0.2721, 0.1228, 0.2283, 0.1019, 0.1764, 0.03857, 0.2155, 0.04112, 0.2038, 0.09814, 0.1677, 0.09698, 0.2038, 0.09814, 0.2283, 0.1019, 0.2204, 0.1315, 0.1955, 0.1294, 0.1319, 0.09938, 0.1677, 0.09698, 0.167, 0.1224, 0.1391, 0.1298, 0.2283, 0.1019, 0.2721, 0.1228, 0.2619, 0.1503, 0.2204, 0.1315, 0.1677, 0.09698, 0.2038, 0.09814, 0.1955, 0.1294, 0.167, 0.1224, 0.1076, 0.104, 0.1319, 0.09938, 0.1391, 0.1298, 0.1143, 0.1349, 0.06606, 0.1251, 0.1076, 0.104, 0.1143, 0.1349, 0.07566, 0.1499, 0.2188, 0.1707, 0.2491, 0.1835, 0.2477, 0.1947, 0.2258, 0.1851, 0.1695, 0.1742, 0.1914, 0.1676, 0.1936, 0.1804, 0.17, 0.1823, 0.1187, 0.1744, 0.1465, 0.1686, 0.1434, 0.1814, 0.1125, 0.1881, 0.08958, 0.1828, 0.1187, 0.1744, 0.1125, 0.1881, 0.09165, 0.1947, 0.1914, 0.1676, 0.2188, 0.1707, 0.2258, 0.1851, 0.1936, 0.1804, 0.1465, 0.1686, 0.1695, 0.1742, 0.17, 0.1823, 0.1434, 0.1814, 0.2178, 0.151, 0.2548, 0.1687, 0.2491, 0.1835, 0.2188, 0.1707, 0.1955, 0.1294, 0.1985, 0.1492, 0.1887, 0.149, 0.1865, 0.1337, 0.1181, 0.1563, 0.1388, 0.151, 0.1465, 0.1686, 0.1187, 0.1744, 0.08381, 0.1695, 0.1181, 0.1563, 0.1187, 0.1744, 0.08958, 0.1828, 0.1985, 0.1492, 0.2178, 0.151, 0.2188, 0.1707, 0.1914, 0.1676, 0.1695, 0.1742, 0.1465, 0.1686, 0.1566, 0.1619, 0.1695, 0.166, 0.1755, 0.2005, 0.1962, 0.2085, 0.1815, 0.2273, 0.1748, 0.2243, 0.1282, 0.2239, 0.1503, 0.2032, 0.1636, 0.2245, 0.156, 0.2311, 0.1503, 0.2032, 0.1755, 0.2005, 0.1748, 0.2243, 0.1636, 0.2245, 0.2204, 0.1315, 0.2619, 0.1503, 0.2548, 0.1687, 0.2178, 0.151, 0.1391, 0.1298, 0.167, 0.1224, 0.167, 0.1276, 0.1481, 0.1342, 0.1143, 0.1349, 0.1391, 0.1298, 0.1388, 0.151, 0.1181, 0.1563, 0.07566, 0.1499, 0.1143, 0.1349, 0.1181, 0.1563, 0.08381, 0.1695, 0.1955, 0.1294, 0.2204, 0.1315, 0.2178, 0.151, 0.1985, 0.1492, 0.1985, 0.1492, 0.1914, 0.1676, 0.1817, 0.1621, 0.1887, 0.149, 0.544, 0.9364, 0.53, 0.9358, 0.5302, 0.9247, 0.5455, 0.926, 0.1465, 0.1686, 0.1388, 0.151, 0.1481, 0.1497, 0.1566, 0.1619, 0.5616, 0.9408, 0.544, 0.9364, 0.5455, 0.926, 0.5638, 0.9311, 0.4591, 0.9368, 0.4413, 0.9415, 0.4387, 0.9316, 0.4572, 0.9261, 0.1388, 0.151, 0.1391, 0.1298, 0.1481, 0.1342, 0.1481, 0.1497, 0.4883, 0.935, 0.4737, 0.9355, 0.4731, 0.9248, 0.4881, 0.9241, 0.1914, 0.1676, 0.1695, 0.1742, 0.1695, 0.166, 0.1817, 0.1621, 0.5152, 0.935, 0.5018, 0.9345, 0.5017, 0.924, 0.5152, 0.924, 0.167, 0.1224, 0.1955, 0.1294, 0.1865, 0.1337, 0.167, 0.1276, 0.53, 0.9358, 0.5152, 0.935, 0.5152, 0.924, 0.5302, 0.9247, 0.5018, 0.9345, 0.4883, 0.935, 0.4881, 0.9241, 0.5017, 0.924, 0.4737, 0.9355, 0.4591, 0.9368, 0.4572, 0.9261, 0.4731, 0.9248, 0.4584, 0.861, 0.4808, 0.8621, 0.4814, 0.8672, 0.4596, 0.8662, 0.5439, 0.861, 0.5659, 0.8595, 0.5646, 0.8649, 0.5427, 0.8661, 0.5017, 0.8677, 0.4814, 0.8672, 0.4808, 0.8621, 0.5017, 0.8625, 0.5659, 0.8595, 0.5948, 0.8681, 0.5921, 0.8739, 0.5646, 0.8649, 0.4077, 0.8682, 0.4365, 0.8593, 0.4378, 0.8647, 0.4103, 0.8739, 0.5427, 0.8661, 0.5217, 0.867, 0.5223, 0.8619, 0.5439, 0.861, 0.5217, 0.867, 0.5017, 0.8677, 0.5017, 0.8625, 0.5223, 0.8619, 0.4596, 0.8662, 0.4378, 0.8647, 0.4365, 0.8593, 0.4584, 0.861, 0.4609, 0.8725, 0.4394, 0.8713, 0.4378, 0.8647, 0.4596, 0.8662, 0.521, 0.8732, 0.5017, 0.8738, 0.5017, 0.8677, 0.5217, 0.867, 0.5415, 0.8724, 0.521, 0.8732, 0.5217, 0.867, 0.5427, 0.8661, 0.4103, 0.8739, 0.4378, 0.8647, 0.4394, 0.8713, 0.4135, 0.8806, 0.5646, 0.8649, 0.5921, 0.8739, 0.589, 0.8805, 0.563, 0.8715, 0.5017, 0.8738, 0.4821, 0.8734, 0.4814, 0.8672, 0.5017, 0.8677, 0.5427, 0.8661, 0.5646, 0.8649, 0.563, 0.8715, 0.5415, 0.8724, 0.4596, 0.8662, 0.4814, 0.8672, 0.4821, 0.8734, 0.4609, 0.8725, 0.5415, 0.8724, 0.563, 0.8715, 0.5612, 0.8786, 0.5402, 0.8793, 0.5017, 0.8806, 0.4828, 0.8802, 0.4821, 0.8734, 0.5017, 0.8738, 0.563, 0.8715, 0.589, 0.8805, 0.5857, 0.8875, 0.5612, 0.8786, 0.4135, 0.8806, 0.4394, 0.8713, 0.4412, 0.8785, 0.4168, 0.8876, 0.5402, 0.8793, 0.5203, 0.8799, 0.521, 0.8732, 0.5415, 0.8724, 0.5203, 0.8799, 0.5017, 0.8806, 0.5017, 0.8738, 0.521, 0.8732, 0.4622, 0.8794, 0.4412, 0.8785, 0.4394, 0.8713, 0.4609, 0.8725, 0.4609, 0.8725, 0.4821, 0.8734, 0.4828, 0.8802, 0.4622, 0.8794, 0.5402, 0.8793, 0.5612, 0.8786, 0.5455, 0.926, 0.5302, 0.9247, 0.5302, 0.9247, 0.5152, 0.924, 0.5203, 0.8799, 0.5402, 0.8793, 0.5017, 0.924, 0.4881, 0.9241, 0.4828, 0.8802, 0.5017, 0.8806, 0.4731, 0.9248, 0.4572, 0.9261, 0.4412, 0.8785, 0.4622, 0.8794, 0.4622, 0.8794, 0.4828, 0.8802, 0.4881, 0.9241, 0.4731, 0.9248, 0.4168, 0.8876, 0.4412, 0.8785, 0.4572, 0.9261, 0.4387, 0.9316, 0.5612, 0.8786, 0.5857, 0.8875, 0.5638, 0.9311, 0.5455, 0.926, 0.5152, 0.924, 0.5017, 0.924, 0.5017, 0.8806, 0.5203, 0.8799, 0.8095, 0.4521, 0.7914, 0.4533, 0.7952, 0.4293, 0.8115, 0.4277, 0.8455, 0.4514, 0.8275, 0.4511, 0.828, 0.4265, 0.8446, 0.4271, 0.8976, 0.4532, 0.8805, 0.4542, 0.8774, 0.4306, 0.8939, 0.4301, 0.7914, 0.4533, 0.7737, 0.4526, 0.7788, 0.4292, 0.7952, 0.4293, 0.8275, 0.4511, 0.8095, 0.4521, 0.8115, 0.4277, 0.828, 0.4265, 0.8805, 0.4542, 0.8631, 0.453, 0.8609, 0.429, 0.8774, 0.4306, 0.8631, 0.453, 0.8455, 0.4514, 0.8446, 0.4271, 0.8609, 0.429, 0.7737, 0.4526, 0.757, 0.4487, 0.7626, 0.4262, 0.7788, 0.4292, 0.7627, 0.3701, 0.7802, 0.358, 0.7858, 0.3674, 0.7688, 0.3811, 0.7952, 0.3843, 0.7852, 0.3926, 0.7753, 0.3841, 0.7886, 0.373, 0.8569, 0.3451, 0.8749, 0.3503, 0.8712, 0.3602, 0.8545, 0.3558, 0.8663, 0.3802, 0.852, 0.3775, 0.8535, 0.364, 0.8697, 0.3674, 0.8921, 0.3576, 0.9104, 0.3667, 0.9057, 0.3787, 0.8873, 0.3669, 0.8903, 0.3926, 0.8792, 0.385, 0.8851, 0.373, 0.8996, 0.3829, 0.8375, 0.3419, 0.8569, 0.3451, 0.8545, 0.3558, 0.8373, 0.354, 0.852, 0.3775, 0.8366, 0.3763, 0.8368, 0.3631, 0.8535, 0.364, 0.8375, 0.3419, 0.8174, 0.3437, 0.8145, 0.2876, 0.8441, 0.293, 0.8921, 0.3576, 0.8749, 0.3503, 0.887, 0.3057, 0.9063, 0.313, 0.8749, 0.3503, 0.8569, 0.3451, 0.8663, 0.2993, 0.887, 0.3057, 0.7802, 0.358, 0.7627, 0.3701, 0.7364, 0.3282, 0.7548, 0.3097, 0.8174, 0.3437, 0.798, 0.3489, 0.7835, 0.297, 0.8145, 0.2876, 0.8569, 0.3451, 0.8375, 0.3419, 0.8441, 0.293, 0.8663, 0.2993, 0.9104, 0.3667, 0.8921, 0.3576, 0.9063, 0.313, 0.9237, 0.3212, 0.798, 0.3489, 0.7802, 0.358, 0.7548, 0.3097, 0.7835, 0.297, 0.8663, 0.2993, 0.8441, 0.293, 0.8518, 0.266, 0.8745, 0.2745, 0.9237, 0.3212, 0.9063, 0.313, 0.9162, 0.2917, 0.9371, 0.3017, 0.8441, 0.293, 0.8145, 0.2876, 0.8264, 0.2569, 0.8518, 0.266, 0.9063, 0.313, 0.887, 0.3057, 0.8958, 0.2826, 0.9162, 0.2917, 0.887, 0.3057, 0.8663, 0.2993, 0.8745, 0.2745, 0.8958, 0.2826, 0.7548, 0.3097, 0.7364, 0.3282, 0.7167, 0.3175, 0.7276, 0.2954, 0.7835, 0.297, 0.7548, 0.3097, 0.754, 0.2748, 0.7728, 0.2676, 0.8958, 0.2826, 0.8745, 0.2745, 0.8846, 0.2502, 0.9058, 0.259, 0.7276, 0.2954, 0.7167, 0.3175, 0.6922, 0.3071, 0.7019, 0.2845, 0.8264, 0.2569, 0.8145, 0.2876, 0.7916, 0.2598, 0.7999, 0.2445, 0.8745, 0.2745, 0.8518, 0.266, 0.862, 0.2393, 0.8846, 0.2502, 0.9371, 0.3017, 0.9162, 0.2917, 0.9265, 0.2682, 0.9492, 0.277, 0.8518, 0.266, 0.8264, 0.2569, 0.8375, 0.2296, 0.862, 0.2393, 0.9162, 0.2917, 0.8958, 0.2826, 0.9058, 0.259, 0.9265, 0.2682, 0.4327, 0.2287, 0.4534, 0.2678, 0.4348, 0.2669, 0.4216, 0.2472, 0.3886, 0.2287, 0.4327, 0.2287, 0.4216, 0.2472, 0.3979, 0.2447, 0.3656, 0.2649, 0.3886, 0.2287, 0.3979, 0.2447, 0.3844, 0.2558, 0.4534, 0.2678, 0.4336, 0.3025, 0.4317, 0.2858, 0.4348, 0.2669, 0.754, 0.2748, 0.7377, 0.2694, 0.7428, 0.2557, 0.7559, 0.2618, 0.7377, 0.2694, 0.7116, 0.2575, 0.7203, 0.2407, 0.7428, 0.2557, 0.7728, 0.2676, 0.754, 0.2748, 0.7559, 0.2618, 0.7679, 0.2552, 0.7276, 0.2954, 0.7019, 0.2845, 0.7116, 0.2575, 0.7377, 0.2694, 0.8145, 0.2876, 0.7835, 0.297, 0.7728, 0.2676, 0.7916, 0.2598, 0.8375, 0.2296, 0.8264, 0.2569, 0.7999, 0.2445, 0.8106, 0.2171, 0.7548, 0.3097, 0.7276, 0.2954, 0.7377, 0.2694, 0.754, 0.2748, 0.7679, 0.2552, 0.7559, 0.2618, 0.7545, 0.2493, 0.763, 0.2431, 0.7812, 0.2516, 0.7679, 0.2552, 0.763, 0.2431, 0.7735, 0.2416, 0.8106, 0.2171, 0.7999, 0.2445, 0.7865, 0.238, 0.7922, 0.2111, 0.7999, 0.2445, 0.7916, 0.2598, 0.7812, 0.2516, 0.7865, 0.238, 0.7916, 0.2598, 0.7728, 0.2676, 0.7679, 0.2552, 0.7812, 0.2516, 0.763, 0.2431, 0.7545, 0.2493, 0.747, 0.2413, 0.7586, 0.2323, 0.7735, 0.2416, 0.763, 0.2431, 0.7586, 0.2323, 0.7733, 0.2306, 0.7733, 0.2306, 0.7586, 0.2323, 0.751, 0.2139, 0.7718, 0.2084, 0.7586, 0.2323, 0.747, 0.2413, 0.7326, 0.2246, 0.751, 0.2139, 0.7428, 0.2557, 0.7203, 0.2407, 0.7326, 0.2246, 0.747, 0.2413, 0.7559, 0.2618, 0.7428, 0.2557, 0.747, 0.2413, 0.7545, 0.2493, 0.7922, 0.2111, 0.7865, 0.238, 0.7733, 0.2306, 0.7718, 0.2084, 0.7865, 0.238, 0.7812, 0.2516, 0.7735, 0.2416, 0.7733, 0.2306, 0.8802, 0.1428, 0.8351, 0.1499, 0.8335, 0.1325, 0.8743, 0.1266, 0.8807, 0.03384, 0.9145, 0.04912, 0.9, 0.05393, 0.8732, 0.05022, 0.7551, 0.08587, 0.7763, 0.04988, 0.7865, 0.06385, 0.7755, 0.08679, 0.8373, 0.02519, 0.8807, 0.03384, 0.8732, 0.05022, 0.8355, 0.04227, 0.7763, 0.04988, 0.806, 0.03043, 0.8089, 0.04946, 0.7865, 0.06385, 0.806, 0.03043, 0.8373, 0.02519, 0.8355, 0.04227, 0.8089, 0.04946, 0.9145, 0.1284, 0.8802, 0.1428, 0.8743, 0.1266, 0.8979, 0.1236, 0.7732, 0.1241, 0.7551, 0.08587, 0.7755, 0.08679, 0.7841, 0.1102, 0.8351, 0.1499, 0.804, 0.1443, 0.8074, 0.1251, 0.8335, 0.1325, 0.804, 0.1443, 0.7732, 0.1241, 0.7841, 0.1102, 0.8074, 0.1251, 0.8535, 0.364, 0.8368, 0.3631, 0.8373, 0.354, 0.8545, 0.3558, 0.8996, 0.3829, 0.8851, 0.373, 0.8873, 0.3669, 0.9057, 0.3787, 0.8037, 0.3666, 0.7886, 0.373, 0.7858, 0.3674, 0.8022, 0.3596, 0.8368, 0.3631, 0.82, 0.3632, 0.8196, 0.3551, 0.8373, 0.354, 0.8851, 0.373, 0.8697, 0.3674, 0.8712, 0.3602, 0.8873, 0.3669, 0.8697, 0.3674, 0.8535, 0.364, 0.8545, 0.3558, 0.8712, 0.3602, 0.7886, 0.373, 0.7753, 0.3841, 0.7688, 0.3811, 0.7858, 0.3674, 0.82, 0.3632, 0.8037, 0.3666, 0.8022, 0.3596, 0.8196, 0.3551, 0.8073, 0.3792, 0.7952, 0.3843, 0.7886, 0.373, 0.8037, 0.3666, 0.7802, 0.358, 0.798, 0.3489, 0.8022, 0.3596, 0.7858, 0.3674, 0.8213, 0.3768, 0.8073, 0.3792, 0.8037, 0.3666, 0.82, 0.3632, 0.798, 0.3489, 0.8174, 0.3437, 0.8196, 0.3551, 0.8022, 0.3596, 0.8366, 0.3763, 0.8213, 0.3768, 0.82, 0.3632, 0.8368, 0.3631, 0.8174, 0.3437, 0.8375, 0.3419, 0.8373, 0.354, 0.8196, 0.3551, 0.8792, 0.385, 0.8663, 0.3802, 0.8697, 0.3674, 0.8851, 0.373, 0.8749, 0.3503, 0.8921, 0.3576, 0.8873, 0.3669, 0.8712, 0.3602, 0.1962, 0.2085, 0.2137, 0.2332, 0.1868, 0.2354, 0.1815, 0.2273, 0.1148, 0.2403, 0.1282, 0.2239, 0.156, 0.2311, 0.1468, 0.2474, 0.3028, 0.3505, 0.3154, 0.3563, 0.2899, 0.3605, 0.2883, 0.3531, 0.3298, 0.3305, 0.3283, 0.3437, 0.3204, 0.3326, 0.3211, 0.3258, 0.3283, 0.3437, 0.3192, 0.3394, 0.3204, 0.3326, 0.3192, 0.3394, 0.3283, 0.3437, 0.3169, 0.3439, 0.3169, 0.3439, 0.3283, 0.3437, 0.3154, 0.3563, 0.3103, 0.3486, 0.2137, 0.2332, 0.2241, 0.2532, 0.1926, 0.2532, 0.1897, 0.2443, 0.1868, 0.2354, 0.3103, 0.3486, 0.3154, 0.3563, 0.3028, 0.3505, 0.4211, 0.166, 0.4291, 0.1797, 0.4061, 0.1857, 0.4008, 0.1643, 0.3964, 0.149, 0.3943, 0.1349, 0.4096, 0.1307, 0.4127, 0.1439, 0.4343, 0.06307, 0.4242, 0.07777, 0.4025, 0.07852, 0.4088, 0.05607, 0.3939, 0.1219, 0.3946, 0.1087, 0.4095, 0.1139, 0.4057, 0.1219, 0.4127, 0.1439, 0.4211, 0.166, 0.4008, 0.1643, 0.3964, 0.149, 0.3943, 0.1349, 0.3939, 0.1219, 0.4057, 0.1219, 0.4096, 0.1307, 0.4131, 0.1004, 0.4095, 0.1139, 0.3946, 0.1087, 0.3972, 0.09404, 0.3972, 0.09404, 0.4025, 0.07852, 0.4242, 0.07777, 0.4131, 0.1004, 0.4127, 0.1439, 0.4096, 0.1307, 0.4293, 0.1288, 0.4328, 0.139, 0.4613, 0.08807, 0.4479, 0.09623, 0.4242, 0.07777, 0.4343, 0.06307, 0.4328, 0.139, 0.4441, 0.1519, 0.4211, 0.166, 0.4127, 0.1439, 0.4343, 0.1089, 0.4296, 0.1193, 0.4095, 0.1139, 0.4131, 0.1004, 0.4131, 0.1004, 0.4242, 0.07777, 0.4479, 0.09623, 0.4343, 0.1089, 0.4441, 0.1519, 0.4541, 0.1602, 0.4291, 0.1797, 0.4211, 0.166, 0.4096, 0.1307, 0.4095, 0.1139, 0.4296, 0.1193, 0.4293, 0.1288, 0.4343, 0.1089, 0.4479, 0.09623, 0.4551, 0.1103, 0.4424, 0.1157, 0.4521, 0.1402, 0.4633, 0.1426, 0.4541, 0.1602, 0.4441, 0.1519, 0.4666, 0.1105, 0.4551, 0.1103, 0.4479, 0.09623, 0.4613, 0.08807, 0.4424, 0.1157, 0.4382, 0.121, 0.4296, 0.1193, 0.4343, 0.1089, 0.4412, 0.133, 0.4521, 0.1402, 0.4441, 0.1519, 0.4328, 0.139, 0.4328, 0.139, 0.4293, 0.1288, 0.4377, 0.1277, 0.4412, 0.133, 0.4293, 0.1288, 0.4296, 0.1193, 0.4382, 0.121, 0.4377, 0.1277, 0.4576, 0.1257, 0.4532, 0.1202, 0.4551, 0.1103, 0.4666, 0.1105, 0.4458, 0.1217, 0.443, 0.1231, 0.4382, 0.121, 0.4424, 0.1157, 0.4453, 0.1278, 0.4522, 0.1305, 0.4521, 0.1402, 0.4412, 0.133, 0.4412, 0.133, 0.4377, 0.1277, 0.4423, 0.1261, 0.4453, 0.1278, 0.4424, 0.1157, 0.4551, 0.1103, 0.4532, 0.1202, 0.4458, 0.1217, 0.4522, 0.1305, 0.4576, 0.1257, 0.4633, 0.1426, 0.4521, 0.1402, 0.4377, 0.1277, 0.4382, 0.121, 0.443, 0.1231, 0.4423, 0.1261, 0.443, 0.1231, 0.4458, 0.1217, 0.4532, 0.1202, 0.4576, 0.1257, 0.4522, 0.1305, 0.4453, 0.1278, 0.4423, 0.1261, 0.4055, 0.1217, 0.4052, 0.1222, 0.4095, 0.1139, 0.4096, 0.1307, 0.4096, 0.1307, 0.4057, 0.1219, 0.4054, 0.122, 0.4055, 0.1217, 0.4057, 0.1219, 0.4095, 0.1139, 0.4052, 0.1222, 0.4054, 0.122, 0.4055, 0.1217, 0.4054, 0.122, 0.4054, 0.1219, 0.4054, 0.1219, 0.4054, 0.122, 0.4052, 0.1222, 0.4054, 0.122, 0.4054, 0.1219, 0.4054, 0.1219, 0.4054, 0.122, 0.4052, 0.1222, 0.4055, 0.1217, 0.139, 0.6247, 0.1512, 0.6233, 0.158, 0.6573, 0.1126, 0.6571, 0.09309, 0.5995, 0.1294, 0.6025, 0.1254, 0.6261, 0.08922, 0.6235, 0.143, 0.6009, 0.1553, 0.5994, 0.1512, 0.6233, 0.139, 0.6247, 0.09589, 0.5858, 0.1324, 0.5889, 0.1294, 0.6025, 0.09309, 0.5995, 0.1461, 0.5872, 0.1584, 0.5858, 0.1553, 0.5994, 0.143, 0.6009, 0.4468, 0.6764, 0.4825, 0.6885, 0.4747, 0.7262, 0.4468, 0.7141, 0.5154, 0.6953, 0.5671, 0.6991, 0.5645, 0.729, 0.5155, 0.7316, 0.4825, 0.6885, 0.5154, 0.6953, 0.5155, 0.7316, 0.4747, 0.7262, 0.5671, 0.6991, 0.6043, 0.6808, 0.6037, 0.7253, 0.5645, 0.729, 0.4877, 0.6604, 0.518, 0.6761, 0.5154, 0.6953, 0.4825, 0.6885, 0.4549, 0.6482, 0.4877, 0.6604, 0.4825, 0.6885, 0.4468, 0.6764, 0.5699, 0.6652, 0.5922, 0.649, 0.6043, 0.6808, 0.5671, 0.6991, 0.518, 0.6761, 0.5699, 0.6652, 0.5671, 0.6991, 0.5154, 0.6953, 0.4937, 0.6487, 0.5195, 0.6636, 0.518, 0.6761, 0.4877, 0.6604, 0.4645, 0.6128, 0.4937, 0.6487, 0.4877, 0.6604, 0.4549, 0.6482, 0.5654, 0.6081, 0.5922, 0.649, 0.5699, 0.6652, 0.5195, 0.6636, 0.5654, 0.6081, 0.5699, 0.6652, 0.518, 0.6761, 0.3446, 0.7023, 0.3878, 0.7106, 0.385, 0.7432, 0.342, 0.735, 0.3262, 0.6948, 0.3446, 0.7023, 0.342, 0.735, 0.3222, 0.728, 0.4065, 0.5861, 0.4062, 0.6055, 0.3863, 0.6101, 0.3846, 0.5986, 0.3863, 0.6398, 0.3871, 0.6933, 0.3812, 0.6772, 0.3751, 0.6363, 0.35, 0.6635, 0.3871, 0.6933, 0.3878, 0.7106, 0.3446, 0.7023, 0.3275, 0.6567, 0.35, 0.6635, 0.3446, 0.7023, 0.3262, 0.6948, 0.1671, 0.312, 0.1423, 0.3176, 0.1297, 0.2922, 0.1679, 0.2835, 0.1175, 0.3348, 0.1013, 0.3485, 0.07249, 0.3308, 0.09132, 0.3189, 0.1875, 0.3206, 0.1671, 0.312, 0.1679, 0.2835, 0.1926, 0.2975, 0.2322, 0.3485, 0.2122, 0.3382, 0.2316, 0.3234, 0.2582, 0.3308, 0.2122, 0.3382, 0.1875, 0.3206, 0.1926, 0.2975, 0.2316, 0.3234, 0.1423, 0.3176, 0.1175, 0.3348, 0.09132, 0.3189, 0.1297, 0.2922, 0.5925, 0.2428, 0.5845, 0.2886, 0.5367, 0.2945, 0.5446, 0.2294, 0.6427, 0.1632, 0.6026, 0.2153, 0.5618, 0.1903, 0.6051, 0.1342, 0.6026, 0.2153, 0.5925, 0.2428, 0.5446, 0.2294, 0.5618, 0.1903, 0.5862, 0.3452, 0.5959, 0.3843, 0.5531, 0.4006, 0.54, 0.3599, 0.5845, 0.2886, 0.5862, 0.3452, 0.54, 0.3599, 0.5367, 0.2945, 0.5959, 0.3843, 0.6255, 0.4436, 0.5848, 0.4639, 0.5531, 0.4006, 0.5017, 0.8625, 0.4808, 0.8621, 0.4771, 0.8239, 0.502, 0.8229, 0.397, 0.8148, 0.4328, 0.8251, 0.4365, 0.8593, 0.4077, 0.8682, 0.5696, 0.825, 0.6058, 0.8148, 0.5948, 0.8681, 0.5659, 0.8595, 0.4531, 0.8247, 0.4771, 0.8239, 0.4808, 0.8621, 0.4584, 0.861, 0.549, 0.8247, 0.5696, 0.825, 0.5659, 0.8595, 0.5439, 0.861, 0.5223, 0.8619, 0.5017, 0.8625, 0.502, 0.8229, 0.5262, 0.8242, 0.5439, 0.861, 0.5223, 0.8619, 0.5262, 0.8242, 0.549, 0.8247, 0.4584, 0.861, 0.4365, 0.8593, 0.4328, 0.8251, 0.4531, 0.8247, 0.456, 0.8125, 0.4361, 0.8135, 0.462, 0.7836, 0.4751, 0.7848, 0.5248, 0.8114, 0.502, 0.8091, 0.5016, 0.7856, 0.5142, 0.786, 0.5462, 0.8126, 0.5248, 0.8114, 0.5142, 0.786, 0.5275, 0.7849, 0.4089, 0.7963, 0.4361, 0.8135, 0.4328, 0.8251, 0.397, 0.8148, 0.5662, 0.8132, 0.5938, 0.7964, 0.6058, 0.8148, 0.5696, 0.825, 0.502, 0.8091, 0.4784, 0.8107, 0.4889, 0.7856, 0.5016, 0.7856, 0.5462, 0.8126, 0.5662, 0.8132, 0.5696, 0.825, 0.549, 0.8247, 0.456, 0.8125, 0.4784, 0.8107, 0.4771, 0.8239, 0.4531, 0.8247, 0.3311, 0.08777, 0.3326, 0.06927, 0.3949, 0.07673, 0.3906, 0.09325, 0.331, 0.1378, 0.3304, 0.122, 0.3878, 0.1218, 0.3882, 0.1351, 0.3323, 0.1546, 0.331, 0.1378, 0.3882, 0.1351, 0.3898, 0.1495, 0.4005, 0.05451, 0.3949, 0.07673, 0.3326, 0.06927, 0.3351, 0.04674, 0.3935, 0.1657, 0.3983, 0.1872, 0.3363, 0.1938, 0.334, 0.1719, 0.3304, 0.122, 0.3304, 0.1057, 0.3884, 0.1083, 0.3878, 0.1218, 0.3898, 0.1495, 0.3935, 0.1657, 0.334, 0.1719, 0.3323, 0.1546, 0.3906, 0.09325, 0.3884, 0.1083, 0.3304, 0.1057, 0.3311, 0.08777, 0.3906, 0.09325, 0.3972, 0.09404, 0.3946, 0.1087, 0.3884, 0.1083, 0.3972, 0.09404, 0.3906, 0.09325, 0.3949, 0.07673, 0.4025, 0.07852, 0.4005, 0.05451, 0.4088, 0.05607, 0.4025, 0.07852, 0.3949, 0.07673, 0.3935, 0.1657, 0.4008, 0.1643, 0.4061, 0.1857, 0.3983, 0.1872, 0.3898, 0.1495, 0.3964, 0.149, 0.4008, 0.1643, 0.3935, 0.1657, 0.3964, 0.149, 0.3898, 0.1495, 0.3882, 0.1351, 0.3943, 0.1349, 0.3943, 0.1349, 0.3882, 0.1351, 0.3878, 0.1218, 0.3939, 0.1219, 0.3939, 0.1219, 0.3878, 0.1218, 0.3884, 0.1083, 0.3946, 0.1087, 0.4531, 0.8247, 0.4328, 0.8251, 0.4361, 0.8135, 0.456, 0.8125, 0.5262, 0.8242, 0.502, 0.8229, 0.502, 0.8091, 0.5248, 0.8114, 0.549, 0.8247, 0.5262, 0.8242, 0.5248, 0.8114, 0.5462, 0.8126, 0.4515, 0.771, 0.462, 0.7836, 0.4361, 0.8135, 0.4089, 0.7963, 0.5406, 0.7833, 0.5515, 0.771, 0.5938, 0.7964, 0.5662, 0.8132, 0.502, 0.8229, 0.4771, 0.8239, 0.4784, 0.8107, 0.502, 0.8091, 0.5275, 0.7849, 0.5406, 0.7833, 0.5662, 0.8132, 0.5462, 0.8126, 0.4751, 0.7848, 0.4889, 0.7856, 0.4784, 0.8107, 0.456, 0.8125, 0.8181, 0.8996, 0.8727, 0.9018, 0.8715, 0.9584, 0.8222, 0.9564, 0.9123, 0.9077, 0.9741, 0.9206, 0.9629, 0.9751, 0.9062, 0.9634, 0.7737, 0.9037, 0.8181, 0.8996, 0.8222, 0.9564, 0.7818, 0.9595, 0.6858, 0.9244, 0.7452, 0.9081, 0.7565, 0.963, 0.7013, 0.9788, 0.7452, 0.9081, 0.7737, 0.9037, 0.7818, 0.9595, 0.7565, 0.963, 0.8727, 0.9018, 0.9123, 0.9077, 0.9062, 0.9634, 0.8715, 0.9584, 0.8765, 0.8499, 0.9212, 0.857, 0.9123, 0.9077, 0.8727, 0.9018, 0.8172, 0.8477, 0.8765, 0.8499, 0.8727, 0.9018, 0.8181, 0.8996, 0.9212, 0.857, 0.9846, 0.8709, 0.9741, 0.9206, 0.9123, 0.9077, 0.7683, 0.8529, 0.8172, 0.8477, 0.8181, 0.8996, 0.7737, 0.9037, 0.6727, 0.8748, 0.7351, 0.8587, 0.7452, 0.9081, 0.6858, 0.9244, 0.7351, 0.8587, 0.7683, 0.8529, 0.7737, 0.9037, 0.7452, 0.9081, 0.7257, 0.8202, 0.7647, 0.8125, 0.7683, 0.8529, 0.7351, 0.8587, 0.8785, 0.809, 0.9295, 0.8182, 0.9212, 0.857, 0.8765, 0.8499, 0.8167, 0.8054, 0.8785, 0.809, 0.8765, 0.8499, 0.8172, 0.8477, 0.9295, 0.8182, 0.9931, 0.8326, 0.9846, 0.8709, 0.9212, 0.857, 0.7647, 0.8125, 0.8167, 0.8054, 0.8172, 0.8477, 0.7683, 0.8529, 0.6628, 0.8365, 0.7257, 0.8202, 0.7351, 0.8587, 0.6727, 0.8748, 0.3101, 0.6883, 0.3046, 0.7213, 0.2973, 0.71, 0.3041, 0.6796, 0.3113, 0.6506, 0.3101, 0.6883, 0.3041, 0.6796, 0.2973, 0.6494, 0.3814, 0.3076, 0.3305, 0.3187, 0.3648, 0.295, 0.4022, 0.6473, 0.3871, 0.6933, 0.3863, 0.6398, 0.396, 0.622, 0.3863, 0.6398, 0.3751, 0.6363, 0.3824, 0.6226, 0.3275, 0.6567, 0.3113, 0.6506, 0.3274, 0.6215, 0.3373, 0.6277, 0.3871, 0.6933, 0.35, 0.6635, 0.3543, 0.6357, 0.3812, 0.6772, 0.3543, 0.6357, 0.366, 0.6298, 0.3751, 0.6363, 0.3812, 0.6772, 0.1322, 0.5353, 0.1208, 0.5268, 0.1294, 0.5199, 0.1376, 0.5271, 0.1577, 0.5582, 0.1409, 0.5448, 0.1457, 0.5324, 0.1591, 0.5479, 0.1039, 0.5149, 0.09251, 0.5102, 0.09116, 0.4987, 0.1086, 0.5077, 0.1833, 0.5736, 0.1732, 0.5636, 0.1771, 0.5591, 0.1912, 0.5696, 0.1376, 0.5271, 0.1294, 0.5199, 0.1327, 0.5151, 0.1412, 0.5225, 0.1086, 0.5077, 0.09116, 0.4987, 0.09638, 0.49, 0.1133, 0.4993, 0.1591, 0.5479, 0.1457, 0.5324, 0.1477, 0.5289, 0.1659, 0.5383, 0.1912, 0.5696, 0.1771, 0.5591, 0.182, 0.5518, 0.1983, 0.5601, 0.1412, 0.5225, 0.1327, 0.5151, 0.135, 0.5049, 0.1471, 0.5117, 0.1659, 0.5383, 0.1477, 0.5289, 0.1591, 0.5214, 0.173, 0.5347, 0.1983, 0.5601, 0.182, 0.5518, 0.1853, 0.545, 0.2007, 0.5529, 0.1133, 0.4993, 0.09638, 0.49, 0.1059, 0.4867, 0.1175, 0.4936, 0.1477, 0.5289, 0.1412, 0.5225, 0.1471, 0.5117, 0.1591, 0.5214, 0.1457, 0.5324, 0.1376, 0.5271, 0.1412, 0.5225, 0.1477, 0.5289, 0.1409, 0.5448, 0.1322, 0.5353, 0.1376, 0.5271, 0.1457, 0.5324, 0.2068, 0.5116, 0.1911, 0.5026, 0.1965, 0.4924, 0.2117, 0.5009, 0.1327, 0.5151, 0.1133, 0.4993, 0.1175, 0.4936, 0.135, 0.5049, 0.1654, 0.4861, 0.1534, 0.4799, 0.1592, 0.4723, 0.1704, 0.4783, 0.3101, 0.6883, 0.3262, 0.6948, 0.3222, 0.728, 0.3046, 0.7213, 0.1324, 0.5889, 0.1461, 0.5872, 0.143, 0.6009, 0.1294, 0.6025, 0.1294, 0.6025, 0.143, 0.6009, 0.139, 0.6247, 0.1254, 0.6261, 0.35, 0.6635, 0.3275, 0.6567, 0.3373, 0.6277, 0.3543, 0.6357, 0.1294, 0.5199, 0.1086, 0.5077, 0.1133, 0.4993, 0.1327, 0.5151, 0.225, 0.5249, 0.2068, 0.5116, 0.2117, 0.5009, 0.2329, 0.5102, 0.3113, 0.6506, 0.3275, 0.6567, 0.3262, 0.6948, 0.3101, 0.6883, 0.3046, 0.7213, 0.3222, 0.728, 0.3524, 0.7691, 0.304, 0.7611, 0.1208, 0.5268, 0.1039, 0.5149, 0.1086, 0.5077, 0.1294, 0.5199, 0.1534, 0.4799, 0.1311, 0.4671, 0.1404, 0.4556, 0.1592, 0.4723, 0.1311, 0.4671, 0.1101, 0.4491, 0.1225, 0.4354, 0.1404, 0.4556, 0.2524, 0.5401, 0.225, 0.5249, 0.2329, 0.5102, 0.2608, 0.5219, 0.4045, 0.5647, 0.4065, 0.5861, 0.3846, 0.5986, 0.3803, 0.5865, 0.1968, 0.5831, 0.1833, 0.5736, 0.1912, 0.5696, 0.2104, 0.582, 0.2104, 0.582, 0.1912, 0.5696, 0.1983, 0.5601, 0.217, 0.572, 0.217, 0.572, 0.1983, 0.5601, 0.2007, 0.5529, 0.2148, 0.5605, 0.1779, 0.4904, 0.1654, 0.4861, 0.1704, 0.4783, 0.1819, 0.4835, 0.1911, 0.5026, 0.1779, 0.4904, 0.1819, 0.4835, 0.1965, 0.4924, 0.1716, 0.5012, 0.1586, 0.4971, 0.1654, 0.4861, 0.1779, 0.4904, 0.125, 0.4826, 0.1073, 0.4714, 0.1101, 0.4491, 0.1311, 0.4671, 0.1467, 0.4908, 0.125, 0.4826, 0.1311, 0.4671, 0.1534, 0.4799, 0.1979, 0.525, 0.183, 0.515, 0.1911, 0.5026, 0.2068, 0.5116, 0.3283, 0.3437, 0.3298, 0.3305, 0.3703, 0.3251, 0.3608, 0.3421, 0.2121, 0.5388, 0.1979, 0.525, 0.2068, 0.5116, 0.225, 0.5249, 0.182, 0.5518, 0.1659, 0.5383, 0.173, 0.5347, 0.1853, 0.545, 0.1586, 0.4971, 0.1467, 0.4908, 0.1534, 0.4799, 0.1654, 0.4861, 0.1771, 0.5591, 0.1591, 0.5479, 0.1659, 0.5383, 0.182, 0.5518, 0.3305, 0.3187, 0.3298, 0.3305, 0.3211, 0.3258, 0.3213, 0.3189, 0.2314, 0.5534, 0.2121, 0.5388, 0.225, 0.5249, 0.2524, 0.5401, 0.183, 0.515, 0.1716, 0.5012, 0.1779, 0.4904, 0.1911, 0.5026, 0.4062, 0.6055, 0.396, 0.622, 0.3824, 0.6226, 0.3863, 0.6101, 0.1732, 0.5636, 0.1577, 0.5582, 0.1591, 0.5479, 0.1771, 0.5591, 0.2007, 0.5529, 0.1853, 0.545, 0.1979, 0.525, 0.2121, 0.5388, 0.1471, 0.5117, 0.135, 0.5049, 0.1467, 0.4908, 0.1586, 0.4971, 0.135, 0.5049, 0.1175, 0.4936, 0.125, 0.4826, 0.1467, 0.4908, 0.2148, 0.5605, 0.2007, 0.5529, 0.2121, 0.5388, 0.2314, 0.5534, 0.1175, 0.4936, 0.1059, 0.4867, 0.1073, 0.4714, 0.125, 0.4826, 0.1591, 0.5214, 0.1471, 0.5117, 0.1586, 0.4971, 0.1716, 0.5012, 0.173, 0.5347, 0.1591, 0.5214, 0.1716, 0.5012, 0.183, 0.515, 0.1853, 0.545, 0.173, 0.5347, 0.183, 0.515, 0.1979, 0.525, 0.2117, 0.5009, 0.1965, 0.4924, 0.2036, 0.4809, 0.2181, 0.4876, 0.1704, 0.4783, 0.1592, 0.4723, 0.1664, 0.4617, 0.1772, 0.4684, 0.2329, 0.5102, 0.2117, 0.5009, 0.2181, 0.4876, 0.2382, 0.4916, 0.1819, 0.4835, 0.1704, 0.4783, 0.1772, 0.4684, 0.1883, 0.475, 0.1592, 0.4723, 0.1404, 0.4556, 0.1529, 0.4424, 0.1664, 0.4617, 0.1404, 0.4556, 0.1225, 0.4354, 0.1409, 0.422, 0.1529, 0.4424, 0.2608, 0.5219, 0.2329, 0.5102, 0.2382, 0.4916, 0.2644, 0.4976, 0.1965, 0.4924, 0.1819, 0.4835, 0.1883, 0.475, 0.2036, 0.4809, 0.2181, 0.4876, 0.2036, 0.4809, 0.2117, 0.4624, 0.2232, 0.4655, 0.1883, 0.475, 0.1772, 0.4684, 0.1905, 0.4529, 0.1991, 0.4591, 0.2036, 0.4809, 0.1883, 0.475, 0.1991, 0.4591, 0.2117, 0.4624, 0.2644, 0.4976, 0.2382, 0.4916, 0.2375, 0.4648, 0.2547, 0.4636, 0.1772, 0.4684, 0.1664, 0.4617, 0.1828, 0.4461, 0.1905, 0.4529, 0.2382, 0.4916, 0.2181, 0.4876, 0.2232, 0.4655, 0.2375, 0.4648, 0.1664, 0.4617, 0.1529, 0.4424, 0.177, 0.4297, 0.1828, 0.4461, 0.1529, 0.4424, 0.1409, 0.422, 0.1733, 0.4135, 0.177, 0.4297, 0.2375, 0.4648, 0.2232, 0.4655, 0.2247, 0.4465, 0.2328, 0.4436, 0.2232, 0.4655, 0.2117, 0.4624, 0.2173, 0.4453, 0.2247, 0.4465, 0.1828, 0.4461, 0.177, 0.4297, 0.1985, 0.4236, 0.1991, 0.4346, 0.177, 0.4297, 0.1733, 0.4135, 0.199, 0.4135, 0.1985, 0.4236, 0.1991, 0.4591, 0.1905, 0.4529, 0.2037, 0.4398, 0.2091, 0.4442, 0.2117, 0.4624, 0.1991, 0.4591, 0.2091, 0.4442, 0.2173, 0.4453, 0.2547, 0.4636, 0.2375, 0.4648, 0.2328, 0.4436, 0.2429, 0.4398, 0.1905, 0.4529, 0.1828, 0.4461, 0.1991, 0.4346, 0.2037, 0.4398, 0.2173, 0.4453, 0.2091, 0.4442, 0.2214, 0.4255, 0.2429, 0.4398, 0.2328, 0.4436, 0.2214, 0.4255, 0.2037, 0.4398, 0.1991, 0.4346, 0.2214, 0.4255, 0.2328, 0.4436, 0.2247, 0.4465, 0.2214, 0.4255, 0.2247, 0.4465, 0.2173, 0.4453, 0.2214, 0.4255, 0.1991, 0.4346, 0.1985, 0.4236, 0.2214, 0.4255, 0.1985, 0.4236, 0.199, 0.4135, 0.2214, 0.4255, 0.2091, 0.4442, 0.2037, 0.4398, 0.2214, 0.4255, 0.1454, 0.7391, 0.1232, 0.7507, 0.0703, 0.7305, 0.1142, 0.697, 0.1753, 0.7304, 0.1454, 0.7391, 0.1142, 0.697, 0.1749, 0.6971, 0.2013, 0.7339, 0.1753, 0.7304, 0.1749, 0.6971, 0.2298, 0.6954, 0.2166, 0.7457, 0.2013, 0.7339, 0.2298, 0.6954, 0.2734, 0.7265, 0.1703, 0.8658, 0.1884, 0.8658, 0.1971, 0.8964, 0.1817, 0.8964, 0.1884, 0.8658, 0.2127, 0.8658, 0.2129, 0.8964, 0.1971, 0.8964, 0.2127, 0.8658, 0.2411, 0.8658, 0.2309, 0.8964, 0.2129, 0.8964, 0.2411, 0.8658, 0.2637, 0.8658, 0.2458, 0.8964, 0.2309, 0.8964, 0.1409, 0.8658, 0.1703, 0.8658, 0.1817, 0.8964, 0.1617, 0.8964, 0.2129, 0.8964, 0.2309, 0.8964, 0.2281, 0.9123, 0.2172, 0.9128, 0.2309, 0.8964, 0.2458, 0.8964, 0.2375, 0.9125, 0.2281, 0.9123, 0.2675, 0.8964, 0.2848, 0.8964, 0.2693, 0.9254, 0.254, 0.9182, 0.1817, 0.8964, 0.1971, 0.8964, 0.2069, 0.9138, 0.1978, 0.9157, 0.1971, 0.8964, 0.2129, 0.8964, 0.2172, 0.9128, 0.2069, 0.9138, 0.2172, 0.9128, 0.2281, 0.9123, 0.2314, 0.9391, 0.225, 0.9397, 0.2281, 0.9123, 0.2375, 0.9125, 0.2371, 0.9388, 0.2314, 0.9391, 0.1702, 0.936, 0.1829, 0.9252, 0.2053, 0.9486, 0.1982, 0.9586, 0.254, 0.9182, 0.2693, 0.9254, 0.2575, 0.9463, 0.2472, 0.9411, 0.1978, 0.9157, 0.2069, 0.9138, 0.2189, 0.9405, 0.2136, 0.9419, 0.2069, 0.9138, 0.2172, 0.9128, 0.225, 0.9397, 0.2189, 0.9405, 0.2189, 0.9405, 0.225, 0.9397, 0.2432, 0.9752, 0.2136, 0.9419, 0.2189, 0.9405, 0.2432, 0.9752, 0.2472, 0.9411, 0.2575, 0.9463, 0.2432, 0.9752, 0.1982, 0.9586, 0.2053, 0.9486, 0.2432, 0.9752, 0.2314, 0.9391, 0.2371, 0.9388, 0.2432, 0.9752, 0.225, 0.9397, 0.2314, 0.9391, 0.2432, 0.9752, 0.342, 0.735, 0.385, 0.7432, 0.3832, 0.7734, 0.3524, 0.7691, 0.2916, 0.8658, 0.3088, 0.8658, 0.2848, 0.8964, 0.2675, 0.8964, 0.2637, 0.8658, 0.2916, 0.8658, 0.2675, 0.8964, 0.2458, 0.8964, 0.2371, 0.9388, 0.2472, 0.9411, 0.2432, 0.9752, 0.3222, 0.728, 0.342, 0.735, 0.3524, 0.7691, 0.1075, 0.7818, 0.1024, 0.8034, 0.04303, 0.8022, 0.2458, 0.8964, 0.2675, 0.8964, 0.254, 0.9182, 0.2375, 0.9125, 0.1232, 0.7507, 0.1075, 0.7818, 0.04303, 0.8022, 0.0703, 0.7305, 0.2375, 0.9125, 0.254, 0.9182, 0.2472, 0.9411, 0.2371, 0.9388, 0.2053, 0.9486, 0.2136, 0.9419, 0.2432, 0.9752, 0.1447, 0.8964, 0.1617, 0.8964, 0.1829, 0.9252, 0.1702, 0.936, 0.08922, 0.6235, 0.1254, 0.6261, 0.1126, 0.6571, 0.08614, 0.6563, 0.1617, 0.8964, 0.1817, 0.8964, 0.1978, 0.9157, 0.1829, 0.9252, 0.2358, 0.7788, 0.2166, 0.7457, 0.2734, 0.7265, 0.2983, 0.7964, 0.1238, 0.8658, 0.1409, 0.8658, 0.1617, 0.8964, 0.1447, 0.8964, 0.1254, 0.6261, 0.139, 0.6247, 0.1126, 0.6571, 0.2424, 0.7999, 0.2358, 0.7788, 0.2983, 0.7964, 0.1829, 0.9252, 0.1978, 0.9157, 0.2136, 0.9419, 0.2053, 0.9486, 0.8089, 0.04946, 0.8074, 0.1251, 0.7841, 0.1102, 0.7865, 0.06385, 0.8074, 0.1251, 0.8089, 0.04946, 0.8355, 0.04227, 0.8335, 0.1325, 0.8335, 0.1325, 0.8355, 0.04227, 0.8732, 0.05022, 0.8743, 0.1266, 0.8743, 0.1266, 0.8732, 0.05022, 0.9, 0.05393, 0.8979, 0.1236, 0.9145, 0.04912, 0.9145, 0.1284, 0.8979, 0.1236, 0.9, 0.05393, 0.3844, 0.2558, 0.4317, 0.2858, 0.4336, 0.3025, 0.3656, 0.2649, 0.4317, 0.2858, 0.3844, 0.2558, 0.3979, 0.2447, 0.4348, 0.2669, 0.4348, 0.2669, 0.3979, 0.2447, 0.4216, 0.2472, 0.7841, 0.1102, 0.7755, 0.08679, 0.7865, 0.06385])
me_circle.materials.append(None)
me_circle.use_remesh_preserve_volume = False
me_circle.use_remesh_preserve_attributes = False
me_circle.use_mirror_vertex_groups = False
me_circle.update()

# ---- objects
ob_lamp_003 = bpy.data.objects.new('Lamp.003', light_lamp_003)
ob_lamp_002 = bpy.data.objects.new('Lamp.002', light_lamp_002)
ob_lamp_001 = bpy.data.objects.new('Lamp.001', light_lamp_001)
ob_circle = bpy.data.objects.new('Circle', me_circle)
ob_lamp = bpy.data.objects.new('Lamp', light_lamp)
ob_camera = bpy.data.objects.new('Camera', cam_camera)

# ---- transforms, parenting, visibility, modifiers, constraints
ob_lamp_003.location = (-9.635, -9.57, 5.904)
ob_lamp_003.rotation_euler = (0.6503, 0.05522, -0.8573)
ob_lamp_003.lock_rotations_4d = False
ob_lamp_003.empty_display_type = 'ARROWS'
ob_lamp_003.color = (0.0, 0.0, 0.0, 0.0)
ob_lamp_003.lineart.crease_threshold = 0.0
ob_lamp_002.location = (-8.835, 14.45, 5.904)
ob_lamp_002.rotation_euler = (0.6503, 0.05522, 3.584)
ob_lamp_002.lock_rotations_4d = False
ob_lamp_002.empty_display_type = 'ARROWS'
ob_lamp_002.color = (0.0, 0.0, 0.0, 0.0)
ob_lamp_002.lineart.crease_threshold = 0.0
ob_lamp_001.location = (10.36, 14.45, 5.904)
ob_lamp_001.rotation_euler = (0.6503, 0.05522, 2.448)
ob_lamp_001.lock_rotations_4d = False
ob_lamp_001.empty_display_type = 'ARROWS'
ob_lamp_001.color = (0.0, 0.0, 0.0, 0.0)
ob_lamp_001.lineart.crease_threshold = 0.0
ob_circle.location = (-0.0371, -1.343, -5.457)
ob_circle.rotation_euler = (1.571, 0.0, 0.0)
ob_circle.scale = (0.1211, 0.1211, 0.1211)
ob_circle.lineart.crease_threshold = 0.0
_m = ob_circle.modifiers.new('Mirror', 'MIRROR')
_m.use_clip = True
_m = ob_circle.modifiers.new('Subsurf', 'SUBSURF')
_m.uv_smooth = 'PRESERVE_CORNERS'
_m.quality = 1
_m.levels = 0
_m.render_levels = 1
_m.show_only_control_edges = False
ob_lamp.location = (4.076, -9.634, 5.904)
ob_lamp.rotation_euler = (0.6503, 0.05522, 0.4494)
ob_lamp.lock_rotations_4d = False
ob_lamp.empty_display_type = 'ARROWS'
ob_lamp.color = (0.0, 0.0, 0.0, 0.0)
ob_lamp.lineart.crease_threshold = 0.0
ob_camera.location = (7.481, -6.508, 5.344)
ob_camera.rotation_euler = (1.109, 0.01082, 0.8149)
ob_camera.lock_rotations_4d = False
ob_camera.empty_display_type = 'ARROWS'
ob_camera.color = (0.0, 0.0, 0.0, 0.0)
ob_camera.display_type = 'WIRE'
ob_camera.lineart.crease_threshold = 0.0

# ---- collection membership
col_collection_1.objects.link(ob_lamp_003)
col_collection_1.objects.link(ob_lamp_002)
col_collection_1.objects.link(ob_lamp_001)
col_collection_1.objects.link(ob_circle)
col_collection_1.objects.link(ob_lamp)
col_collection_1.objects.link(ob_camera)

# ---- scene / render settings (as saved in the file)
scene.camera = ob_camera
scene.frame_start = 1; scene.frame_end = 250; scene.frame_set(1)
scene.render.engine = 'BLENDER_EEVEE_NEXT'
scene.render.image_settings.color_mode = 'RGB'
scene.render.image_settings.compression = 90
scene.render.resolution_percentage = 50
scene.render.dither_intensity = 0.0
scene.render.bake_margin = 2
scene.render.bake_bias = 0.0
scene.cycles.use_denoising = False
scene.cycles.samples = 10
scene.cycles.sampling_pattern = 'TABULATED_SOBOL'
scene.cycles.light_sampling_threshold = 0.0
scene.cycles.use_adaptive_sampling = False
scene.cycles.use_light_tree = False
scene.cycles.blur_glossy = 0.0
scene.cycles.volume_bounces = 1
scene.cycles.pixel_filter_type = 'GAUSSIAN'
scene.cycles.sample_clamp_indirect = 0.0
scene.view_settings.view_transform = 'Standard'
bpy.context.view_layer.update()
